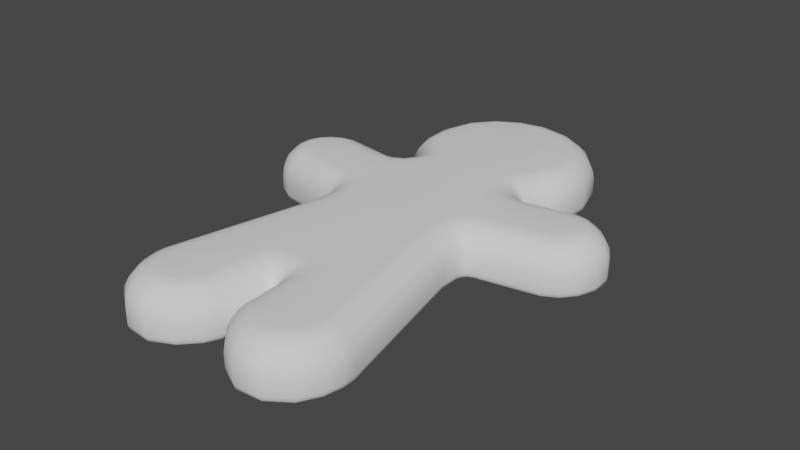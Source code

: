 # Source: ManCookie.blend  (saved by Blender 4.5.87; exported with 4.5.12 LTS)
import bpy
from mathutils import Matrix  # noqa: F401  (used for matrix-valued properties, if any)

bpy.ops.wm.read_factory_settings(use_empty=True)
scene = bpy.context.scene
scene.name = 'Scene'

# ---- world
world_world = bpy.data.worlds.new('World'); scene.world = world_world
world_world.use_nodes = True; world_world.node_tree.nodes.clear()
_N = world_world.node_tree.nodes; _L = world_world.node_tree.links
n0 = _N.new('ShaderNodeOutputWorld'); n0.name = 'World Output'; n0.location = (300, 300)
n1 = _N.new('ShaderNodeBackground'); n1.name = 'Background'; n1.location = (10, 300)
n1.inputs[0].default_value = (0.05088, 0.05088, 0.05088, 1.0)
_L.new(n1.outputs[0], n0.inputs[0])
n0.is_active_output = True
world_world.color = (0.05088, 0.05088, 0.05088)
world_world.use_sun_shadow = False
world_world.sun_shadow_jitter_overblur = 0.0

# ---- meshes
me_cookie = bpy.data.meshes.new('Cookie')
me_cookie.from_pydata([(-1.621e-08, 0.3003, 0.06267), (-1.621e-08, 0.3359, 0.02767), (-1.621e-08, 0.3113, 0.06096), (-1.621e-08, 0.3212, 0.05599), (-1.621e-08, 0.3291, 0.04825), (-1.621e-08, 0.3342, 0.03849), (0.02782, 0.2952, 0.06267), (0.04015, 0.3285, 0.02767), (0.03163, 0.3054, 0.06096), (0.03507, 0.3147, 0.05599), (0.03779, 0.3221, 0.04825), (0.03955, 0.3268, 0.03849), (0.05366, 0.2802, 0.06267), (0.07663, 0.3073, 0.02767), (0.06076, 0.2886, 0.06096), (0.06716, 0.2961, 0.05599), (0.07224, 0.3021, 0.04825), (0.0755, 0.306, 0.03849), (0.07233, 0.2576, 0.06267), (0.1039, 0.2744, 0.02767), (0.08208, 0.2628, 0.06096), (0.09089, 0.2675, 0.05599), (0.09787, 0.2712, 0.04825), (0.1024, 0.2735, 0.03849), (0.08116, 0.2274, 0.06267), (0.1164, 0.2315, 0.02767), (0.09205, 0.2287, 0.06096), (0.1019, 0.2298, 0.05599), (0.1097, 0.2307, 0.04825), (0.1147, 0.2313, 0.03849), (0.07971, 0.1999, 0.06267), (0.1144, 0.1927, 0.02767), (0.09043, 0.1977, 0.06096), (0.1001, 0.1957, 0.05599), (0.1078, 0.1941, 0.04825), (0.1127, 0.1931, 0.03849), (0.07432, 0.1854, 0.06267), (0.1052, 0.168, 0.02767), (0.08386, 0.18, 0.06096), (0.09246, 0.1752, 0.05599), (0.09928, 0.1713, 0.04825), (0.1037, 0.1688, 0.03849), (0.04634, 0.1503, 0.06267), (0.08616, 0.1441, 0.02767), (0.05865, 0.1484, 0.06096), (0.06974, 0.1467, 0.05599), (0.07855, 0.1453, 0.04825), (0.08421, 0.1444, 0.03849), (0.1693, 0.1044, 0.06267), (0.1691, 0.1398, 0.02767), (0.1693, 0.1154, 0.06096), (0.1692, 0.1252, 0.05599), (0.1691, 0.1331, 0.04825), (0.1691, 0.1381, 0.03849), (0.177, 0.1033, 0.06267), (0.1883, 0.137, 0.02767), (0.1805, 0.1137, 0.06096), (0.1836, 0.1231, 0.05599), (0.1861, 0.1305, 0.04825), (0.1877, 0.1353, 0.03849), (0.186, 0.09834, 0.06267), (0.2074, 0.1266, 0.02767), (0.1926, 0.1071, 0.06096), (0.1986, 0.1149, 0.05599), (0.2033, 0.1212, 0.04825), (0.2063, 0.1252, 0.03849), (0.1937, 0.09052, 0.06267), (0.223, 0.1107, 0.02767), (0.2028, 0.09675, 0.06096), (0.2109, 0.1024, 0.05599), (0.2174, 0.1068, 0.04825), (0.2216, 0.1097, 0.03849), (0.1968, 0.08385, 0.06267), (0.2319, 0.09136, 0.02767), (0.2076, 0.08617, 0.06096), (0.2174, 0.08826, 0.05599), (0.2252, 0.08992, 0.04825), (0.2301, 0.09099, 0.03849), (0.1967, 0.07673, 0.06267), (0.2317, 0.07, 0.02767), (0.2075, 0.07465, 0.06096), (0.2173, 0.07278, 0.05599), (0.225, 0.07129, 0.04825), (0.23, 0.07033, 0.03849), (0.1929, 0.06699, 0.06267), (0.2234, 0.04892, 0.02767), (0.2024, 0.0614, 0.06096), (0.2109, 0.05637, 0.05599), (0.2176, 0.05237, 0.04825), (0.222, 0.0498, 0.03849), (0.1864, 0.0592, 0.06267), (0.2089, 0.03153, 0.02767), (0.1933, 0.05065, 0.06096), (0.1996, 0.04293, 0.05599), (0.2046, 0.03681, 0.04825), (0.2078, 0.03288, 0.03849), (0.1781, 0.05475, 0.06267), (0.1897, 0.02125, 0.02767), (0.1817, 0.0444, 0.06096), (0.1849, 0.03506, 0.05599), (0.1875, 0.02765, 0.04825), (0.1891, 0.02289, 0.03849), (0.06574, -0.03699, 0.06267), (0.1006, -0.03277, 0.02767), (0.07652, -0.03569, 0.06096), (0.08626, -0.03451, 0.05599), (0.09398, -0.03358, 0.04825), (0.09894, -0.03298, 0.03849), (0.1078, -0.227, 0.06267), (0.1428, -0.2233, 0.02767), (0.1186, -0.2259, 0.06096), (0.1284, -0.2248, 0.05599), (0.1362, -0.224, 0.04825), (0.1411, -0.2235, 0.03849), (0.1078, -0.2343, 0.06267), (0.1428, -0.238, 0.02767), (0.1186, -0.2355, 0.06096), (0.1284, -0.2365, 0.05599), (0.1361, -0.2373, 0.04825), (0.1411, -0.2379, 0.03849), (0.1048, -0.2483, 0.06267), (0.1379, -0.2609, 0.02767), (0.115, -0.2522, 0.06096), (0.1243, -0.2557, 0.05599), (0.1316, -0.2585, 0.04825), (0.1363, -0.2603, 0.03849), (0.09765, -0.2609, 0.06267), (0.1242, -0.2851, 0.02767), (0.1058, -0.2684, 0.06096), (0.1132, -0.2751, 0.05599), (0.1191, -0.2805, 0.04825), (0.1229, -0.2839, 0.03849), (0.08518, -0.2696, 0.06267), (0.09738, -0.3038, 0.02767), (0.08895, -0.2802, 0.06096), (0.09235, -0.2897, 0.05599), (0.09505, -0.2973, 0.04825), (0.09679, -0.3021, 0.03849), (0.07144, -0.2707, 0.06267), (0.06449, -0.3063, 0.02767), (0.06929, -0.2817, 0.06096), (0.06735, -0.2916, 0.05599), (0.06581, -0.2995, 0.04825), (0.06483, -0.3046, 0.03849), (0.05812, -0.2641, 0.06267), (0.03696, -0.2926, 0.02767), (0.05158, -0.2729, 0.06096), (0.04568, -0.2809, 0.05599), (0.041, -0.2872, 0.04825), (0.03799, -0.2912, 0.03849), (0.04682, -0.2521, 0.06267), (0.01754, -0.2721, 0.02767), (0.03777, -0.2583, 0.06096), (0.02961, -0.2638, 0.05599), (0.02314, -0.2683, 0.04825), (0.01898, -0.2711, 0.03849), (0.04329, -0.2446, 0.06267), (0.009006, -0.254, 0.02767), (0.03269, -0.2475, 0.06096), (0.02314, -0.2501, 0.05599), (0.01555, -0.2522, 0.04825), (0.01068, -0.2535, 0.03849), (-1.621e-08, -0.1901, 0.02767), (-1.621e-08, -0.1523, 0.06267), (-1.621e-08, -0.1883, 0.03849), (-1.621e-08, -0.1829, 0.04825), (-1.621e-08, -0.1745, 0.05599), (-1.621e-08, -0.164, 0.06096), (0.1054, 0.09393, 0.06267), (0.104, 0.1292, 0.02767), (0.105, 0.1048, 0.06096), (0.1046, 0.1146, 0.05599), (0.1042, 0.1224, 0.04825), (0.104, 0.1274, 0.03849), (0.05727, 0.1216, 0.06267), (0.08845, 0.1381, 0.02767), (0.06691, 0.1267, 0.06096), (0.0756, 0.1313, 0.05599), (0.0825, 0.135, 0.04825), (0.08692, 0.1373, 0.03849), (0.08705, 0.09543, 0.06267), (0.09772, 0.1297, 0.02767), (0.09035, 0.106, 0.06096), (0.09332, 0.1156, 0.05599), (0.09568, 0.1231, 0.04825), (0.0972, 0.128, 0.03849), (0.06779, 0.1065, 0.06267), (0.09204, 0.1329, 0.02767), (0.07528, 0.1147, 0.06096), (0.08204, 0.1221, 0.05599), (0.08741, 0.1279, 0.04825), (0.09085, 0.1317, 0.03849), (0.06495, -0.00261, 0.06267), (0.1, -0.006191, 0.02767), (0.07579, -0.003717, 0.06096), (0.08557, -0.004715, 0.05599), (0.09334, -0.005507, 0.04825), (0.09832, -0.006016, 0.03849), (0.1008, 0.04108, 0.06267), (0.1112, 0.007379, 0.02767), (0.104, 0.03067, 0.06096), (0.1069, 0.02127, 0.05599), (0.1092, 0.01382, 0.04825), (0.1107, 0.009029, 0.03849), (0.06916, 0.0157, 0.06267), (0.1014, -0.0001425, 0.02767), (0.07914, 0.0108, 0.06096), (0.08813, 0.006388, 0.05599), (0.09527, 0.002883, 0.04825), (0.09985, 0.0006329, 0.03849), (0.08363, 0.03335, 0.06267), (0.1055, 0.004825, 0.02767), (0.09039, 0.02453, 0.06096), (0.09649, 0.01658, 0.05599), (0.1013, 0.01027, 0.04825), (0.1044, 0.006221, 0.03849), (-1.621e-08, 0.3359, 0.01), (-1.621e-08, 0.3257, -3.477e-11), (-1.621e-08, 0.3345, 0.005), (-1.621e-08, 0.3308, 0.00134), (0.04015, 0.3285, 0.01), (0.03663, 0.3189, -3.477e-11), (0.03968, 0.3272, 0.005), (0.03839, 0.3237, 0.00134), (0.07663, 0.3073, 0.01), (0.07007, 0.2996, -3.477e-11), (0.07575, 0.3063, 0.005), (0.07335, 0.3034, 0.00134), (0.1039, 0.2744, 0.01), (0.09488, 0.2696, -3.477e-11), (0.1027, 0.2737, 0.005), (0.09939, 0.272, 0.00134), (0.1164, 0.2315, 0.01), (0.1063, 0.2303, -3.477e-11), (0.1151, 0.2313, 0.005), (0.1114, 0.2309, 0.00134), (0.1144, 0.1927, 0.01), (0.1045, 0.1948, -3.477e-11), (0.1131, 0.193, 0.005), (0.1094, 0.1937, 0.00134), (0.1052, 0.168, 0.01), (0.09636, 0.173, -3.477e-11), (0.104, 0.1687, 0.005), (0.1008, 0.1705, 0.00134), (0.08616, 0.1441, 0.01), (0.07478, 0.1459, -3.477e-11), (0.08463, 0.1444, 0.005), (0.08047, 0.145, 0.00134), (0.1691, 0.1297, -3.477e-11), (0.1691, 0.1398, 0.01), (0.1691, 0.1348, 0.00134), (0.1691, 0.1385, 0.005), (0.1883, 0.137, 0.01), (0.1851, 0.1274, -3.477e-11), (0.1879, 0.1357, 0.005), (0.1867, 0.1322, 0.00134), (0.2074, 0.1266, 0.01), (0.2013, 0.1185, -3.477e-11), (0.2065, 0.1255, 0.005), (0.2043, 0.1225, 0.00134), (0.223, 0.1107, 0.01), (0.2146, 0.1049, -3.477e-11), (0.2219, 0.1099, 0.005), (0.2188, 0.1078, 0.00134), (0.2319, 0.09136, 0.01), (0.2218, 0.08921, -3.477e-11), (0.2305, 0.09107, 0.005), (0.2268, 0.09029, 0.00134), (0.2317, 0.07, 0.01), (0.2217, 0.07193, -3.477e-11), (0.2303, 0.07026, 0.005), (0.2267, 0.07096, 0.00134), (0.2234, 0.04892, 0.01), (0.2147, 0.05408, -3.477e-11), (0.2223, 0.04961, 0.005), (0.2191, 0.0515, 0.00134), (0.2089, 0.03153, 0.01), (0.2025, 0.03943, -3.477e-11), (0.208, 0.03259, 0.005), (0.2057, 0.03548, 0.00134), (0.1897, 0.02125, 0.01), (0.1864, 0.03082, -3.477e-11), (0.1892, 0.02253, 0.005), (0.188, 0.02604, 0.00134), (0.09067, -0.03398, -3.477e-11), (0.1006, -0.03277, 0.01), (0.09566, -0.03337, 0.00134), (0.09931, -0.03293, 0.005), (0.1428, -0.2233, 0.01), (0.1328, -0.2244, -3.477e-11), (0.1415, -0.2234, 0.005), (0.1378, -0.2238, 0.00134), (0.1428, -0.238, 0.01), (0.1328, -0.237, -3.477e-11), (0.1414, -0.2379, 0.005), (0.1378, -0.2375, 0.00134), (0.1379, -0.2609, 0.01), (0.1285, -0.2573, -3.477e-11), (0.1367, -0.2604, 0.005), (0.1332, -0.2591, 0.00134), (0.1242, -0.2851, 0.01), (0.1166, -0.2782, -3.477e-11), (0.1231, -0.2842, 0.005), (0.1204, -0.2817, 0.00134), (0.09738, -0.3038, 0.01), (0.0939, -0.2941, -3.477e-11), (0.09692, -0.3025, 0.005), (0.09564, -0.2989, 0.00134), (0.06449, -0.3063, 0.01), (0.06647, -0.2961, -3.477e-11), (0.06475, -0.305, 0.005), (0.06548, -0.3012, 0.00134), (0.03696, -0.2926, 0.01), (0.043, -0.2845, -3.477e-11), (0.03777, -0.2915, 0.005), (0.03998, -0.2886, 0.00134), (0.01754, -0.2721, 0.01), (0.02591, -0.2664, -3.477e-11), (0.01867, -0.2713, 0.005), (0.02173, -0.2692, 0.00134), (0.009006, -0.254, 0.01), (0.0188, -0.2513, -3.477e-11), (0.01032, -0.2536, 0.005), (0.0139, -0.2527, 0.00134), (-1.621e-08, -0.1793, -3.477e-11), (-1.621e-08, -0.1901, 0.01), (-1.621e-08, -0.1847, 0.00134), (-1.621e-08, -0.1887, 0.005), (0.07954, 0.1334, -3.477e-11), (0.08845, 0.1381, 0.01), (0.084, 0.1357, 0.00134), (0.08726, 0.1375, 0.005), (0.104, 0.1292, 0.01), (0.1044, 0.1191, -3.477e-11), (0.104, 0.1278, 0.005), (0.1042, 0.1241, 0.00134), (0.09204, 0.1329, 0.01), (0.08511, 0.1254, -3.477e-11), (0.09111, 0.1319, 0.005), (0.08857, 0.1292, 0.00134), (0.09772, 0.1297, 0.01), (0.09467, 0.1199, -3.477e-11), (0.09731, 0.1284, 0.005), (0.09619, 0.1248, 0.00134), (0.1082, 0.01701, -3.477e-11), (0.1112, 0.007379, 0.01), (0.1097, 0.01219, 0.00134), (0.1108, 0.008669, 0.005), (0.1, -0.006191, 0.01), (0.09001, -0.005168, -3.477e-11), (0.0987, -0.006054, 0.005), (0.09503, -0.00568, 0.00134), (0.1055, 0.004825, 0.01), (0.09925, 0.01297, -3.477e-11), (0.1047, 0.005916, 0.005), (0.1024, 0.0089, 0.00134), (0.1014, -0.0001425, 0.01), (0.09221, 0.004384, -3.477e-11), (0.1002, 0.0004639, 0.005), (0.09682, 0.002121, 0.00134), (0.02186, -0.1556, 0.06267), (0.04311, -0.1848, 0.06267), (0.03536, -0.1676, 0.06267), (0.0008728, -0.1905, 0.02771), (0.003413, -0.1939, 0.02771), (0.002574, -0.1919, 0.02769), (0.01528, -0.1663, 0.06097), (0.03084, -0.1877, 0.06097), (0.02521, -0.1751, 0.06097), (0.009424, -0.176, 0.05605), (0.01983, -0.1902, 0.05605), (0.01609, -0.1818, 0.05602), (0.004816, -0.1837, 0.04836), (0.01108, -0.1922, 0.04833), (0.008854, -0.1872, 0.04831), (0.001867, -0.1887, 0.03859), (0.005405, -0.1934, 0.03858), (0.004187, -0.1907, 0.03855), (0.003429, -0.1939, 0.00995), (0.0008784, -0.1905, 0.00995), (0.00258, -0.1919, 0.00997), (0.01476, -0.192, -3.477e-11), (0.007491, -0.1811, 8.965e-10), (0.01187, -0.185, 3.727e-10), (0.001812, -0.1891, 0.004928), (0.005017, -0.1938, 0.004886), (0.003876, -0.191, 0.004945), (0.004183, -0.1857, 0.001311), (0.009148, -0.1931, 0.001311), (0.007261, -0.1884, 0.001323), (-0.02782, 0.2952, 0.06267), (-0.04015, 0.3285, 0.02767), (-0.03163, 0.3054, 0.06096), (-0.03507, 0.3147, 0.05599), (-0.03779, 0.3221, 0.04825), (-0.03955, 0.3268, 0.03849), (-0.05366, 0.2802, 0.06267), (-0.07663, 0.3073, 0.02767), (-0.06076, 0.2886, 0.06096), (-0.06716, 0.2961, 0.05599), (-0.07224, 0.3021, 0.04825), (-0.0755, 0.306, 0.03849), (-0.07233, 0.2576, 0.06267), (-0.1039, 0.2744, 0.02767), (-0.08208, 0.2628, 0.06096), (-0.09089, 0.2675, 0.05599), (-0.09787, 0.2712, 0.04825), (-0.1024, 0.2735, 0.03849), (-0.08116, 0.2274, 0.06267), (-0.1164, 0.2315, 0.02767), (-0.09205, 0.2287, 0.06096), (-0.1019, 0.2298, 0.05599), (-0.1097, 0.2307, 0.04825), (-0.1147, 0.2313, 0.03849), (-0.07971, 0.1999, 0.06267), (-0.1144, 0.1927, 0.02767), (-0.09043, 0.1977, 0.06096), (-0.1001, 0.1957, 0.05599), (-0.1078, 0.1941, 0.04825), (-0.1127, 0.1931, 0.03849), (-0.07432, 0.1854, 0.06267), (-0.1052, 0.168, 0.02767), (-0.08386, 0.18, 0.06096), (-0.09246, 0.1752, 0.05599), (-0.09928, 0.1713, 0.04825), (-0.1037, 0.1688, 0.03849), (-0.04634, 0.1503, 0.06267), (-0.08616, 0.1441, 0.02767), (-0.05865, 0.1484, 0.06096), (-0.06974, 0.1467, 0.05599), (-0.07855, 0.1453, 0.04825), (-0.08421, 0.1444, 0.03849), (-0.1693, 0.1044, 0.06267), (-0.1691, 0.1398, 0.02767), (-0.1693, 0.1154, 0.06096), (-0.1692, 0.1252, 0.05599), (-0.1691, 0.1331, 0.04825), (-0.1691, 0.1381, 0.03849), (-0.177, 0.1033, 0.06267), (-0.1883, 0.137, 0.02767), (-0.1805, 0.1137, 0.06096), (-0.1836, 0.1231, 0.05599), (-0.1861, 0.1305, 0.04825), (-0.1877, 0.1353, 0.03849), (-0.186, 0.09834, 0.06267), (-0.2074, 0.1266, 0.02767), (-0.1926, 0.1071, 0.06096), (-0.1986, 0.1149, 0.05599), (-0.2033, 0.1212, 0.04825), (-0.2063, 0.1252, 0.03849), (-0.1937, 0.09052, 0.06267), (-0.223, 0.1107, 0.02767), (-0.2028, 0.09675, 0.06096), (-0.2109, 0.1024, 0.05599), (-0.2174, 0.1068, 0.04825), (-0.2216, 0.1097, 0.03849), (-0.1968, 0.08385, 0.06267), (-0.2319, 0.09136, 0.02767), (-0.2076, 0.08617, 0.06096), (-0.2174, 0.08826, 0.05599), (-0.2252, 0.08992, 0.04825), (-0.2301, 0.09099, 0.03849), (-0.1967, 0.07673, 0.06267), (-0.2317, 0.07, 0.02767), (-0.2075, 0.07465, 0.06096), (-0.2173, 0.07278, 0.05599), (-0.225, 0.07129, 0.04825), (-0.23, 0.07033, 0.03849), (-0.1929, 0.06699, 0.06267), (-0.2234, 0.04892, 0.02767), (-0.2024, 0.0614, 0.06096), (-0.2109, 0.05637, 0.05599), (-0.2176, 0.05237, 0.04825), (-0.222, 0.0498, 0.03849), (-0.1864, 0.0592, 0.06267), (-0.2089, 0.03153, 0.02767), (-0.1933, 0.05065, 0.06096), (-0.1996, 0.04293, 0.05599), (-0.2046, 0.03681, 0.04825), (-0.2078, 0.03288, 0.03849), (-0.1781, 0.05475, 0.06267), (-0.1897, 0.02125, 0.02767), (-0.1817, 0.0444, 0.06096), (-0.1849, 0.03506, 0.05599), (-0.1875, 0.02765, 0.04825), (-0.1891, 0.02289, 0.03849), (-0.06574, -0.03699, 0.06267), (-0.1006, -0.03277, 0.02767), (-0.07652, -0.03569, 0.06096), (-0.08626, -0.03451, 0.05599), (-0.09398, -0.03358, 0.04825), (-0.09894, -0.03298, 0.03849), (-0.1078, -0.227, 0.06267), (-0.1428, -0.2233, 0.02767), (-0.1186, -0.2259, 0.06096), (-0.1284, -0.2248, 0.05599), (-0.1362, -0.224, 0.04825), (-0.1411, -0.2235, 0.03849), (-0.1078, -0.2343, 0.06267), (-0.1428, -0.238, 0.02767), (-0.1186, -0.2355, 0.06096), (-0.1284, -0.2365, 0.05599), (-0.1361, -0.2373, 0.04825), (-0.1411, -0.2379, 0.03849), (-0.1048, -0.2483, 0.06267), (-0.1379, -0.2609, 0.02767), (-0.115, -0.2522, 0.06096), (-0.1243, -0.2557, 0.05599), (-0.1316, -0.2585, 0.04825), (-0.1363, -0.2603, 0.03849), (-0.09765, -0.2609, 0.06267), (-0.1242, -0.2851, 0.02767), (-0.1058, -0.2684, 0.06096), (-0.1132, -0.2751, 0.05599), (-0.1191, -0.2805, 0.04825), (-0.1229, -0.2839, 0.03849), (-0.08518, -0.2696, 0.06267), (-0.09738, -0.3038, 0.02767), (-0.08895, -0.2802, 0.06096), (-0.09235, -0.2897, 0.05599), (-0.09505, -0.2973, 0.04825), (-0.09679, -0.3021, 0.03849), (-0.07144, -0.2707, 0.06267), (-0.06449, -0.3063, 0.02767), (-0.06929, -0.2817, 0.06096), (-0.06735, -0.2916, 0.05599), (-0.06581, -0.2995, 0.04825), (-0.06483, -0.3046, 0.03849), (-0.05812, -0.2641, 0.06267), (-0.03696, -0.2926, 0.02767), (-0.05158, -0.2729, 0.06096), (-0.04568, -0.2809, 0.05599), (-0.041, -0.2872, 0.04825), (-0.03799, -0.2912, 0.03849), (-0.04682, -0.2521, 0.06267), (-0.01754, -0.2721, 0.02767), (-0.03777, -0.2583, 0.06096), (-0.02961, -0.2638, 0.05599), (-0.02314, -0.2683, 0.04825), (-0.01898, -0.2711, 0.03849), (-0.04329, -0.2446, 0.06267), (-0.009006, -0.254, 0.02767), (-0.03269, -0.2475, 0.06096), (-0.02314, -0.2501, 0.05599), (-0.01555, -0.2522, 0.04825), (-0.01068, -0.2535, 0.03849), (-0.1054, 0.09393, 0.06267), (-0.104, 0.1292, 0.02767), (-0.105, 0.1048, 0.06096), (-0.1046, 0.1146, 0.05599), (-0.1042, 0.1224, 0.04825), (-0.104, 0.1274, 0.03849), (-0.05727, 0.1216, 0.06267), (-0.08845, 0.1381, 0.02767), (-0.06691, 0.1267, 0.06096), (-0.0756, 0.1313, 0.05599), (-0.0825, 0.135, 0.04825), (-0.08692, 0.1373, 0.03849), (-0.08705, 0.09543, 0.06267), (-0.09772, 0.1297, 0.02767), (-0.09035, 0.106, 0.06096), (-0.09332, 0.1156, 0.05599), (-0.09568, 0.1231, 0.04825), (-0.0972, 0.128, 0.03849), (-0.06779, 0.1065, 0.06267), (-0.09204, 0.1329, 0.02767), (-0.07528, 0.1147, 0.06096), (-0.08204, 0.1221, 0.05599), (-0.08741, 0.1279, 0.04825), (-0.09085, 0.1317, 0.03849), (-0.06495, -0.00261, 0.06267), (-0.1, -0.006191, 0.02767), (-0.07579, -0.003717, 0.06096), (-0.08557, -0.004715, 0.05599), (-0.09334, -0.005507, 0.04825), (-0.09832, -0.006016, 0.03849), (-0.1008, 0.04108, 0.06267), (-0.1112, 0.007379, 0.02767), (-0.104, 0.03067, 0.06096), (-0.1069, 0.02127, 0.05599), (-0.1092, 0.01382, 0.04825), (-0.1107, 0.009029, 0.03849), (-0.06916, 0.0157, 0.06267), (-0.1014, -0.0001425, 0.02767), (-0.07914, 0.0108, 0.06096), (-0.08813, 0.006388, 0.05599), (-0.09527, 0.002883, 0.04825), (-0.09985, 0.0006329, 0.03849), (-0.08363, 0.03335, 0.06267), (-0.1055, 0.004825, 0.02767), (-0.09039, 0.02453, 0.06096), (-0.09649, 0.01658, 0.05599), (-0.1013, 0.01027, 0.04825), (-0.1044, 0.006221, 0.03849), (-0.04015, 0.3285, 0.01), (-0.03663, 0.3189, -3.477e-11), (-0.03968, 0.3272, 0.005), (-0.03839, 0.3237, 0.00134), (-0.07663, 0.3073, 0.01), (-0.07007, 0.2996, -3.477e-11), (-0.07575, 0.3063, 0.005), (-0.07335, 0.3034, 0.00134), (-0.1039, 0.2744, 0.01), (-0.09488, 0.2696, -3.477e-11), (-0.1027, 0.2737, 0.005), (-0.09939, 0.272, 0.00134), (-0.1164, 0.2315, 0.01), (-0.1063, 0.2303, -3.477e-11), (-0.1151, 0.2313, 0.005), (-0.1114, 0.2309, 0.00134), (-0.1144, 0.1927, 0.01), (-0.1045, 0.1948, -3.477e-11), (-0.1131, 0.193, 0.005), (-0.1094, 0.1937, 0.00134), (-0.1052, 0.168, 0.01), (-0.09636, 0.173, -3.477e-11), (-0.104, 0.1687, 0.005), (-0.1008, 0.1705, 0.00134), (-0.08616, 0.1441, 0.01), (-0.07478, 0.1459, -3.477e-11), (-0.08463, 0.1444, 0.005), (-0.08047, 0.145, 0.00134), (-0.1692, 0.1297, -3.477e-11), (-0.1691, 0.1398, 0.01), (-0.1691, 0.1348, 0.00134), (-0.1691, 0.1385, 0.005), (-0.1883, 0.137, 0.01), (-0.1851, 0.1274, -3.477e-11), (-0.1879, 0.1357, 0.005), (-0.1867, 0.1322, 0.00134), (-0.2074, 0.1266, 0.01), (-0.2013, 0.1185, -3.477e-11), (-0.2065, 0.1255, 0.005), (-0.2043, 0.1225, 0.00134), (-0.223, 0.1107, 0.01), (-0.2146, 0.1049, -3.477e-11), (-0.2219, 0.1099, 0.005), (-0.2188, 0.1078, 0.00134), (-0.2319, 0.09136, 0.01), (-0.2218, 0.08921, -3.477e-11), (-0.2305, 0.09107, 0.005), (-0.2268, 0.09029, 0.00134), (-0.2317, 0.07, 0.01), (-0.2217, 0.07193, -3.477e-11), (-0.2303, 0.07026, 0.005), (-0.2267, 0.07096, 0.00134), (-0.2234, 0.04892, 0.01), (-0.2147, 0.05408, -3.477e-11), (-0.2223, 0.04961, 0.005), (-0.2191, 0.0515, 0.00134), (-0.2089, 0.03153, 0.01), (-0.2025, 0.03943, -3.477e-11), (-0.208, 0.03259, 0.005), (-0.2057, 0.03548, 0.00134), (-0.1897, 0.02125, 0.01), (-0.1864, 0.03082, -3.477e-11), (-0.1892, 0.02253, 0.005), (-0.188, 0.02604, 0.00134), (-0.09067, -0.03398, -3.477e-11), (-0.1006, -0.03277, 0.01), (-0.09566, -0.03337, 0.00134), (-0.09931, -0.03293, 0.005), (-0.1428, -0.2233, 0.01), (-0.1328, -0.2244, -3.477e-11), (-0.1415, -0.2234, 0.005), (-0.1378, -0.2238, 0.00134), (-0.1428, -0.238, 0.01), (-0.1328, -0.237, -3.477e-11), (-0.1414, -0.2379, 0.005), (-0.1378, -0.2375, 0.00134), (-0.1379, -0.2609, 0.01), (-0.1285, -0.2573, -3.477e-11), (-0.1367, -0.2604, 0.005), (-0.1332, -0.2591, 0.00134), (-0.1242, -0.2851, 0.01), (-0.1166, -0.2782, -3.477e-11), (-0.1231, -0.2842, 0.005), (-0.1204, -0.2817, 0.00134), (-0.09738, -0.3038, 0.01), (-0.0939, -0.2941, -3.477e-11), (-0.09692, -0.3025, 0.005), (-0.09564, -0.2989, 0.00134), (-0.06449, -0.3063, 0.01), (-0.06647, -0.2961, -3.477e-11), (-0.06475, -0.305, 0.005), (-0.06548, -0.3012, 0.00134), (-0.03696, -0.2926, 0.01), (-0.043, -0.2845, -3.477e-11), (-0.03777, -0.2915, 0.005), (-0.03998, -0.2886, 0.00134), (-0.01754, -0.2721, 0.01), (-0.02591, -0.2664, -3.477e-11), (-0.01867, -0.2713, 0.005), (-0.02173, -0.2692, 0.00134), (-0.009006, -0.254, 0.01), (-0.0188, -0.2513, -3.477e-11), (-0.01032, -0.2536, 0.005), (-0.0139, -0.2527, 0.00134), (-0.07954, 0.1334, -3.477e-11), (-0.08845, 0.1381, 0.01), (-0.084, 0.1357, 0.00134), (-0.08726, 0.1375, 0.005), (-0.104, 0.1292, 0.01), (-0.1044, 0.1191, -3.477e-11), (-0.104, 0.1278, 0.005), (-0.1042, 0.1241, 0.00134), (-0.09204, 0.1329, 0.01), (-0.08511, 0.1254, -3.477e-11), (-0.09111, 0.1319, 0.005), (-0.08857, 0.1292, 0.00134), (-0.09772, 0.1297, 0.01), (-0.09467, 0.1199, -3.477e-11), (-0.09731, 0.1284, 0.005), (-0.09619, 0.1248, 0.00134), (-0.1082, 0.01701, -3.477e-11), (-0.1112, 0.007379, 0.01), (-0.1097, 0.01219, 0.00134), (-0.1108, 0.008669, 0.005), (-0.1, -0.006191, 0.01), (-0.09001, -0.005168, -3.477e-11), (-0.0987, -0.006054, 0.005), (-0.09503, -0.00568, 0.00134), (-0.1055, 0.004825, 0.01), (-0.09925, 0.01297, -3.477e-11), (-0.1047, 0.005916, 0.005), (-0.1024, 0.0089, 0.00134), (-0.1014, -0.0001425, 0.01), (-0.09221, 0.004384, -3.477e-11), (-0.1002, 0.0004639, 0.005), (-0.09682, 0.002121, 0.00134), (-0.02186, -0.1556, 0.06267), (-0.04311, -0.1848, 0.06267), (-0.03536, -0.1676, 0.06267), (-0.0008728, -0.1905, 0.02771), (-0.003413, -0.1939, 0.02771), (-0.002574, -0.1919, 0.02769), (-0.01528, -0.1663, 0.06097), (-0.03084, -0.1877, 0.06097), (-0.02521, -0.1751, 0.06097), (-0.009424, -0.176, 0.05605), (-0.01983, -0.1902, 0.05605), (-0.01609, -0.1818, 0.05602), (-0.004816, -0.1837, 0.04836), (-0.01108, -0.1922, 0.04833), (-0.008854, -0.1872, 0.04831), (-0.001867, -0.1887, 0.03859), (-0.005405, -0.1934, 0.03858), (-0.004187, -0.1907, 0.03855), (-0.003429, -0.1939, 0.00995), (-0.0008785, -0.1905, 0.00995), (-0.00258, -0.1919, 0.00997), (-0.01476, -0.192, -3.477e-11), (-0.007491, -0.1811, 8.965e-10), (-0.01187, -0.185, 3.727e-10), (-0.001812, -0.1891, 0.004928), (-0.005017, -0.1938, 0.004886), (-0.003876, -0.191, 0.004945), (-0.004183, -0.1857, 0.001311), (-0.009148, -0.1931, 0.001311), (-0.007261, -0.1884, 0.001323), (-1.621e-08, 0.1503, 0.06267), (-1.621e-08, 0.0157, 0.06267), (-1.621e-08, -0.03398, -3.477e-11)], [], [(0, 6, 8, 2), (2, 8, 9, 3), (3, 9, 10, 4), (4, 10, 11, 5), (5, 11, 7, 1), (6, 12, 14, 8), (8, 14, 15, 9), (9, 15, 16, 10), (10, 16, 17, 11), (11, 17, 13, 7), (12, 18, 20, 14), (14, 20, 21, 15), (15, 21, 22, 16), (16, 22, 23, 17), (17, 23, 19, 13), (18, 24, 26, 20), (20, 26, 27, 21), (21, 27, 28, 22), (22, 28, 29, 23), (23, 29, 25, 19), (24, 30, 32, 26), (26, 32, 33, 27), (27, 33, 34, 28), (28, 34, 35, 29), (29, 35, 31, 25), (30, 36, 38, 32), (32, 38, 39, 33), (33, 39, 40, 34), (34, 40, 41, 35), (35, 41, 37, 31), (36, 42, 44, 38), (38, 44, 45, 39), (39, 45, 46, 40), (40, 46, 47, 41), (41, 47, 43, 37), (48, 54, 56, 50), (50, 56, 57, 51), (51, 57, 58, 52), (52, 58, 59, 53), (53, 59, 55, 49), (54, 60, 62, 56), (56, 62, 63, 57), (57, 63, 64, 58), (58, 64, 65, 59), (59, 65, 61, 55), (60, 66, 68, 62), (62, 68, 69, 63), (63, 69, 70, 64), (64, 70, 71, 65), (65, 71, 67, 61), (66, 72, 74, 68), (68, 74, 75, 69), (69, 75, 76, 70), (70, 76, 77, 71), (71, 77, 73, 67), (72, 78, 80, 74), (74, 80, 81, 75), (75, 81, 82, 76), (76, 82, 83, 77), (77, 83, 79, 73), (78, 84, 86, 80), (80, 86, 87, 81), (81, 87, 88, 82), (82, 88, 89, 83), (83, 89, 85, 79), (84, 90, 92, 86), (86, 92, 93, 87), (87, 93, 94, 88), (88, 94, 95, 89), (89, 95, 91, 85), (90, 96, 98, 92), (92, 98, 99, 93), (93, 99, 100, 94), (94, 100, 101, 95), (95, 101, 97, 91), (102, 108, 110, 104), (104, 110, 111, 105), (105, 111, 112, 106), (106, 112, 113, 107), (107, 113, 109, 103), (108, 114, 116, 110), (110, 116, 117, 111), (111, 117, 118, 112), (112, 118, 119, 113), (113, 119, 115, 109), (114, 120, 122, 116), (116, 122, 123, 117), (117, 123, 124, 118), (118, 124, 125, 119), (119, 125, 121, 115), (120, 126, 128, 122), (122, 128, 129, 123), (123, 129, 130, 124), (124, 130, 131, 125), (125, 131, 127, 121), (126, 132, 134, 128), (128, 134, 135, 129), (129, 135, 136, 130), (130, 136, 137, 131), (131, 137, 133, 127), (132, 138, 140, 134), (134, 140, 141, 135), (135, 141, 142, 136), (136, 142, 143, 137), (137, 143, 139, 133), (138, 144, 146, 140), (140, 146, 147, 141), (141, 147, 148, 142), (142, 148, 149, 143), (143, 149, 145, 139), (144, 150, 152, 146), (146, 152, 153, 147), (147, 153, 154, 148), (148, 154, 155, 149), (149, 155, 151, 145), (150, 156, 158, 152), (152, 158, 159, 153), (153, 159, 160, 154), (154, 160, 161, 155), (155, 161, 157, 151), (198, 210, 212, 200), (200, 212, 213, 201), (201, 213, 214, 202), (202, 214, 215, 203), (203, 215, 211, 199), (210, 204, 206, 212), (212, 206, 207, 213), (213, 207, 208, 214), (214, 208, 209, 215), (215, 209, 205, 211), (204, 192, 194, 206), (206, 194, 195, 207), (207, 195, 196, 208), (208, 196, 197, 209), (209, 197, 193, 205), (174, 186, 188, 176), (176, 188, 189, 177), (177, 189, 190, 178), (178, 190, 191, 179), (179, 191, 187, 175), (186, 180, 182, 188), (188, 182, 183, 189), (189, 183, 184, 190), (190, 184, 185, 191), (191, 185, 181, 187), (180, 168, 170, 182), (182, 170, 171, 183), (183, 171, 172, 184), (184, 172, 173, 185), (185, 173, 169, 181), (168, 48, 50, 170), (170, 50, 51, 171), (171, 51, 52, 172), (172, 52, 53, 173), (173, 53, 49, 169), (42, 174, 176, 44), (44, 176, 177, 45), (45, 177, 178, 46), (46, 178, 179, 47), (47, 179, 175, 43), (192, 102, 104, 194), (194, 104, 105, 195), (195, 105, 106, 196), (196, 106, 107, 197), (197, 107, 103, 193), (96, 198, 200, 98), (98, 200, 201, 99), (99, 201, 202, 100), (100, 202, 203, 101), (101, 203, 199, 97), (216, 220, 222, 218), (218, 222, 223, 219), (219, 223, 221, 217), (220, 224, 226, 222), (222, 226, 227, 223), (223, 227, 225, 221), (224, 228, 230, 226), (226, 230, 231, 227), (227, 231, 229, 225), (228, 232, 234, 230), (230, 234, 235, 231), (231, 235, 233, 229), (232, 236, 238, 234), (234, 238, 239, 235), (235, 239, 237, 233), (236, 240, 242, 238), (238, 242, 243, 239), (239, 243, 241, 237), (240, 244, 246, 242), (242, 246, 247, 243), (243, 247, 245, 241), (249, 252, 254, 251), (251, 254, 255, 250), (250, 255, 253, 248), (252, 256, 258, 254), (254, 258, 259, 255), (255, 259, 257, 253), (256, 260, 262, 258), (258, 262, 263, 259), (259, 263, 261, 257), (260, 264, 266, 262), (262, 266, 267, 263), (263, 267, 265, 261), (264, 268, 270, 266), (266, 270, 271, 267), (267, 271, 269, 265), (268, 272, 274, 270), (270, 274, 275, 271), (271, 275, 273, 269), (272, 276, 278, 274), (274, 278, 279, 275), (275, 279, 277, 273), (276, 280, 282, 278), (278, 282, 283, 279), (279, 283, 281, 277), (285, 288, 290, 287), (287, 290, 291, 286), (286, 291, 289, 284), (288, 292, 294, 290), (290, 294, 295, 291), (291, 295, 293, 289), (292, 296, 298, 294), (294, 298, 299, 295), (295, 299, 297, 293), (296, 300, 302, 298), (298, 302, 303, 299), (299, 303, 301, 297), (300, 304, 306, 302), (302, 306, 307, 303), (303, 307, 305, 301), (304, 308, 310, 306), (306, 310, 311, 307), (307, 311, 309, 305), (308, 312, 314, 310), (310, 314, 315, 311), (311, 315, 313, 309), (312, 316, 318, 314), (314, 318, 319, 315), (315, 319, 317, 313), (316, 320, 322, 318), (318, 322, 323, 319), (319, 323, 321, 317), (353, 344, 346, 355), (355, 346, 347, 354), (354, 347, 345, 352), (357, 353, 355, 359), (359, 355, 354, 358), (358, 354, 352, 356), (349, 357, 359, 351), (351, 359, 358, 350), (350, 358, 356, 348), (337, 328, 330, 339), (339, 330, 331, 338), (338, 331, 329, 336), (341, 337, 339, 343), (343, 339, 338, 342), (342, 338, 336, 340), (333, 341, 343, 335), (335, 343, 342, 334), (334, 342, 340, 332), (244, 329, 331, 246), (246, 331, 330, 247), (247, 330, 328, 245), (332, 249, 251, 334), (334, 251, 250, 335), (335, 250, 248, 333), (280, 345, 347, 282), (282, 347, 346, 283), (283, 346, 344, 281), (348, 285, 287, 350), (350, 287, 286, 351), (351, 286, 284, 349), (216, 1, 7, 220), (220, 7, 13, 224), (224, 13, 19, 228), (228, 19, 25, 232), (232, 25, 31, 236), (236, 31, 37, 240), (240, 37, 43, 244), (244, 43, 175, 329), (249, 49, 55, 252), (332, 169, 49, 249), (252, 55, 61, 256), (256, 61, 67, 260), (260, 67, 73, 264), (264, 73, 79, 268), (268, 79, 85, 272), (272, 85, 91, 276), (276, 91, 97, 280), (280, 97, 199, 345), (285, 103, 109, 288), (348, 193, 103, 285), (288, 109, 115, 292), (292, 115, 121, 296), (296, 121, 127, 300), (300, 127, 133, 304), (304, 133, 139, 308), (308, 139, 145, 312), (312, 145, 151, 316), (316, 151, 157, 320), (329, 175, 187, 336), (340, 181, 169, 332), (336, 187, 181, 340), (345, 199, 211, 352), (356, 205, 193, 348), (352, 211, 205, 356), (360, 366, 368, 362), (362, 368, 367, 361), (366, 369, 371, 368), (368, 371, 370, 367), (369, 372, 374, 371), (371, 374, 373, 370), (372, 375, 377, 374), (374, 377, 376, 373), (375, 363, 365, 377), (377, 365, 364, 376), (379, 384, 386, 380), (380, 386, 385, 378), (384, 387, 389, 386), (386, 389, 388, 385), (387, 382, 383, 389), (389, 383, 381, 388), (363, 379, 380, 365), (365, 380, 378, 364), (156, 361, 367, 158), (360, 163, 167, 366), (375, 164, 162, 363), (161, 376, 364, 157), (379, 363, 162, 325), (320, 157, 364, 378), (158, 367, 370, 159), (366, 167, 166, 369), (159, 370, 373, 160), (369, 166, 165, 372), (160, 373, 376, 161), (372, 165, 164, 375), (320, 378, 385, 322), (379, 325, 327, 384), (387, 326, 324, 382), (323, 388, 381, 321), (322, 385, 388, 323), (384, 327, 326, 387), (0, 2, 392, 390), (2, 3, 393, 392), (3, 4, 394, 393), (4, 5, 395, 394), (5, 1, 391, 395), (390, 392, 398, 396), (392, 393, 399, 398), (393, 394, 400, 399), (394, 395, 401, 400), (395, 391, 397, 401), (396, 398, 404, 402), (398, 399, 405, 404), (399, 400, 406, 405), (400, 401, 407, 406), (401, 397, 403, 407), (402, 404, 410, 408), (404, 405, 411, 410), (405, 406, 412, 411), (406, 407, 413, 412), (407, 403, 409, 413), (408, 410, 416, 414), (410, 411, 417, 416), (411, 412, 418, 417), (412, 413, 419, 418), (413, 409, 415, 419), (414, 416, 422, 420), (416, 417, 423, 422), (417, 418, 424, 423), (418, 419, 425, 424), (419, 415, 421, 425), (420, 422, 428, 426), (422, 423, 429, 428), (423, 424, 430, 429), (424, 425, 431, 430), (425, 421, 427, 431), (432, 434, 440, 438), (434, 435, 441, 440), (435, 436, 442, 441), (436, 437, 443, 442), (437, 433, 439, 443), (438, 440, 446, 444), (440, 441, 447, 446), (441, 442, 448, 447), (442, 443, 449, 448), (443, 439, 445, 449), (444, 446, 452, 450), (446, 447, 453, 452), (447, 448, 454, 453), (448, 449, 455, 454), (449, 445, 451, 455), (450, 452, 458, 456), (452, 453, 459, 458), (453, 454, 460, 459), (454, 455, 461, 460), (455, 451, 457, 461), (456, 458, 464, 462), (458, 459, 465, 464), (459, 460, 466, 465), (460, 461, 467, 466), (461, 457, 463, 467), (462, 464, 470, 468), (464, 465, 471, 470), (465, 466, 472, 471), (466, 467, 473, 472), (467, 463, 469, 473), (468, 470, 476, 474), (470, 471, 477, 476), (471, 472, 478, 477), (472, 473, 479, 478), (473, 469, 475, 479), (474, 476, 482, 480), (476, 477, 483, 482), (477, 478, 484, 483), (478, 479, 485, 484), (479, 475, 481, 485), (486, 488, 494, 492), (488, 489, 495, 494), (489, 490, 496, 495), (490, 491, 497, 496), (491, 487, 493, 497), (492, 494, 500, 498), (494, 495, 501, 500), (495, 496, 502, 501), (496, 497, 503, 502), (497, 493, 499, 503), (498, 500, 506, 504), (500, 501, 507, 506), (501, 502, 508, 507), (502, 503, 509, 508), (503, 499, 505, 509), (504, 506, 512, 510), (506, 507, 513, 512), (507, 508, 514, 513), (508, 509, 515, 514), (509, 505, 511, 515), (510, 512, 518, 516), (512, 513, 519, 518), (513, 514, 520, 519), (514, 515, 521, 520), (515, 511, 517, 521), (516, 518, 524, 522), (518, 519, 525, 524), (519, 520, 526, 525), (520, 521, 527, 526), (521, 517, 523, 527), (522, 524, 530, 528), (524, 525, 531, 530), (525, 526, 532, 531), (526, 527, 533, 532), (527, 523, 529, 533), (528, 530, 536, 534), (530, 531, 537, 536), (531, 532, 538, 537), (532, 533, 539, 538), (533, 529, 535, 539), (534, 536, 542, 540), (536, 537, 543, 542), (537, 538, 544, 543), (538, 539, 545, 544), (539, 535, 541, 545), (576, 578, 590, 588), (578, 579, 591, 590), (579, 580, 592, 591), (580, 581, 593, 592), (581, 577, 589, 593), (588, 590, 584, 582), (590, 591, 585, 584), (591, 592, 586, 585), (592, 593, 587, 586), (593, 589, 583, 587), (582, 584, 572, 570), (584, 585, 573, 572), (585, 586, 574, 573), (586, 587, 575, 574), (587, 583, 571, 575), (552, 554, 566, 564), (554, 555, 567, 566), (555, 556, 568, 567), (556, 557, 569, 568), (557, 553, 565, 569), (564, 566, 560, 558), (566, 567, 561, 560), (567, 568, 562, 561), (568, 569, 563, 562), (569, 565, 559, 563), (558, 560, 548, 546), (560, 561, 549, 548), (561, 562, 550, 549), (562, 563, 551, 550), (563, 559, 547, 551), (546, 548, 434, 432), (548, 549, 435, 434), (549, 550, 436, 435), (550, 551, 437, 436), (551, 547, 433, 437), (426, 428, 554, 552), (428, 429, 555, 554), (429, 430, 556, 555), (430, 431, 557, 556), (431, 427, 553, 557), (570, 572, 488, 486), (572, 573, 489, 488), (573, 574, 490, 489), (574, 575, 491, 490), (575, 571, 487, 491), (480, 482, 578, 576), (482, 483, 579, 578), (483, 484, 580, 579), (484, 485, 581, 580), (485, 481, 577, 581), (216, 218, 596, 594), (218, 219, 597, 596), (219, 217, 595, 597), (594, 596, 600, 598), (596, 597, 601, 600), (597, 595, 599, 601), (598, 600, 604, 602), (600, 601, 605, 604), (601, 599, 603, 605), (602, 604, 608, 606), (604, 605, 609, 608), (605, 603, 607, 609), (606, 608, 612, 610), (608, 609, 613, 612), (609, 607, 611, 613), (610, 612, 616, 614), (612, 613, 617, 616), (613, 611, 615, 617), (614, 616, 620, 618), (616, 617, 621, 620), (617, 615, 619, 621), (623, 625, 628, 626), (625, 624, 629, 628), (624, 622, 627, 629), (626, 628, 632, 630), (628, 629, 633, 632), (629, 627, 631, 633), (630, 632, 636, 634), (632, 633, 637, 636), (633, 631, 635, 637), (634, 636, 640, 638), (636, 637, 641, 640), (637, 635, 639, 641), (638, 640, 644, 642), (640, 641, 645, 644), (641, 639, 643, 645), (642, 644, 648, 646), (644, 645, 649, 648), (645, 643, 647, 649), (646, 648, 652, 650), (648, 649, 653, 652), (649, 647, 651, 653), (650, 652, 656, 654), (652, 653, 657, 656), (653, 651, 655, 657), (659, 661, 664, 662), (661, 660, 665, 664), (660, 658, 663, 665), (662, 664, 668, 666), (664, 665, 669, 668), (665, 663, 667, 669), (666, 668, 672, 670), (668, 669, 673, 672), (669, 667, 671, 673), (670, 672, 676, 674), (672, 673, 677, 676), (673, 671, 675, 677), (674, 676, 680, 678), (676, 677, 681, 680), (677, 675, 679, 681), (678, 680, 684, 682), (680, 681, 685, 684), (681, 679, 683, 685), (682, 684, 688, 686), (684, 685, 689, 688), (685, 683, 687, 689), (686, 688, 692, 690), (688, 689, 693, 692), (689, 687, 691, 693), (690, 692, 696, 694), (692, 693, 697, 696), (693, 691, 695, 697), (723, 725, 716, 714), (725, 724, 717, 716), (724, 722, 715, 717), (727, 729, 725, 723), (729, 728, 724, 725), (728, 726, 722, 724), (719, 721, 729, 727), (721, 720, 728, 729), (720, 718, 726, 728), (707, 709, 700, 698), (709, 708, 701, 700), (708, 706, 699, 701), (711, 713, 709, 707), (713, 712, 708, 709), (712, 710, 706, 708), (703, 705, 713, 711), (705, 704, 712, 713), (704, 702, 710, 712), (618, 620, 701, 699), (620, 621, 700, 701), (621, 619, 698, 700), (702, 704, 625, 623), (704, 705, 624, 625), (705, 703, 622, 624), (654, 656, 717, 715), (656, 657, 716, 717), (657, 655, 714, 716), (718, 720, 661, 659), (720, 721, 660, 661), (721, 719, 658, 660), (216, 594, 391, 1), (594, 598, 397, 391), (598, 602, 403, 397), (602, 606, 409, 403), (606, 610, 415, 409), (610, 614, 421, 415), (614, 618, 427, 421), (618, 699, 553, 427), (623, 626, 439, 433), (702, 623, 433, 547), (626, 630, 445, 439), (630, 634, 451, 445), (634, 638, 457, 451), (638, 642, 463, 457), (642, 646, 469, 463), (646, 650, 475, 469), (650, 654, 481, 475), (654, 715, 577, 481), (659, 662, 493, 487), (718, 659, 487, 571), (662, 666, 499, 493), (666, 670, 505, 499), (670, 674, 511, 505), (674, 678, 517, 511), (678, 682, 523, 517), (682, 686, 529, 523), (686, 690, 535, 529), (690, 694, 541, 535), (699, 706, 565, 553), (710, 702, 547, 559), (706, 710, 559, 565), (715, 722, 589, 577), (726, 718, 571, 583), (722, 726, 583, 589), (730, 732, 738, 736), (732, 731, 737, 738), (736, 738, 741, 739), (738, 737, 740, 741), (739, 741, 744, 742), (741, 740, 743, 744), (742, 744, 747, 745), (744, 743, 746, 747), (745, 747, 735, 733), (747, 746, 734, 735), (749, 750, 756, 754), (750, 748, 755, 756), (754, 756, 759, 757), (756, 755, 758, 759), (757, 759, 753, 752), (759, 758, 751, 753), (733, 735, 750, 749), (735, 734, 748, 750), (217, 221, 595), (540, 542, 737, 731), (730, 736, 167, 163), (745, 733, 162, 164), (545, 541, 734, 746), (749, 325, 162, 733), (694, 748, 734, 541), (542, 543, 740, 737), (736, 739, 166, 167), (543, 544, 743, 740), (739, 742, 165, 166), (544, 545, 746, 743), (742, 745, 164, 165), (694, 696, 755, 748), (749, 754, 327, 325), (757, 752, 324, 326), (697, 695, 751, 758), (528, 516, 522), (696, 697, 758, 755), (754, 757, 326, 327), (761, 204, 42, 760), (6, 0, 760, 42), (6, 42, 36, 12), (12, 36, 30, 18), (24, 18, 30), (210, 174, 42, 204), (186, 174, 210), (168, 180, 198), (60, 84, 78, 66), (48, 168, 198, 96), (54, 90, 84, 60), (66, 78, 72), (48, 96, 90, 54), (192, 204, 761, 163), (102, 192, 163, 360), (102, 360, 362, 108), (108, 362, 361, 114), (120, 114, 361, 156), (120, 156, 150, 126), (126, 150, 144, 132), (138, 132, 144), (221, 225, 599, 595), (225, 229, 603, 599), (229, 233, 607, 603), (233, 237, 611, 607), (237, 241, 615, 611), (241, 245, 619, 615), (245, 328, 698, 619), (328, 337, 707, 698), (337, 341, 711, 707), (265, 269, 261), (261, 269, 273, 257), (257, 273, 277, 253), (253, 277, 281, 248), (248, 281, 344, 333), (353, 341, 333, 344), (639, 635, 643), (635, 631, 647, 643), (631, 627, 651, 647), (627, 622, 655, 651), (622, 703, 714, 655), (723, 714, 703, 711), (711, 341, 353, 723), (353, 357, 727, 723), (357, 349, 719, 727), (349, 284, 762, 658, 719), (305, 309, 301), (301, 309, 313, 297), (297, 313, 317, 293), (293, 317, 321, 289), (289, 321, 381, 284), (679, 675, 683), (675, 671, 687, 683), (671, 667, 691, 687), (667, 663, 695, 691), (663, 658, 751, 695), (324, 762, 284, 382), (752, 658, 762, 324), (753, 658, 752), (751, 658, 753), (383, 382, 284), (381, 383, 284), (402, 408, 414), (0, 390, 426, 760), (390, 396, 420, 426), (450, 456, 462), (761, 582, 570, 163), (163, 570, 486, 730), (730, 486, 492, 732), (732, 492, 498, 731), (731, 498, 504, 540), (540, 504, 510, 534), (534, 510, 516, 528), (760, 426, 582, 761), (426, 552, 588, 582), (552, 564, 588), (564, 558, 576, 588), (558, 546, 576), (546, 432, 480, 576), (432, 438, 474, 480), (438, 444, 468, 474), (444, 450, 462, 468), (198, 180, 186, 210), (396, 402, 414, 420)])
me_cookie.polygons.foreach_set('use_smooth', [True] * 770)
_uv = me_cookie.uv_layers.new(name='UVMap')
_uv.uv.foreach_set('vector', [0.0, 0.0, 0.0, 0.0, 0.0, 0.0, 0.0, 0.0, 0.0, 0.0, 0.0, 0.0, 0.0, 0.0, 0.0, 0.0, 0.0, 0.0, 0.0, 0.0, 0.0, 0.0, 0.0, 0.0, 0.0, 0.0, 0.0, 0.0, 0.0, 0.0, 0.0, 0.0, 0.0, 0.0, 0.0, 0.0, 0.0, 0.0, 0.0, 0.0, 0.0, 0.0, 0.0, 0.0, 0.0, 0.0, 0.0, 0.0, 0.0, 0.0, 0.0, 0.0, 0.0, 0.0, 0.0, 0.0, 0.0, 0.0, 0.0, 0.0, 0.0, 0.0, 0.0, 0.0, 0.0, 0.0, 0.0, 0.0, 0.0, 0.0, 0.0, 0.0, 0.0, 0.0, 0.0, 0.0, 0.0, 0.0, 0.0, 0.0, 0.0, 0.0, 0.0, 0.0, 0.0, 0.0, 0.0, 0.0, 0.0, 0.0, 0.0, 0.0, 0.0, 0.0, 0.0, 0.0, 0.0, 0.0, 0.0, 0.0, 0.0, 0.0, 0.0, 0.0, 0.0, 0.0, 0.0, 0.0, 0.0, 0.0, 0.0, 0.0, 0.0, 0.0, 0.0, 0.0, 0.0, 0.0, 0.0, 0.0, 0.0, 0.0, 0.0, 0.0, 0.0, 0.0, 0.0, 0.0, 0.0, 0.0, 0.0, 0.0, 0.0, 0.0, 0.0, 0.0, 0.0, 0.0, 0.0, 0.0, 0.0, 0.0, 0.0, 0.0, 0.0, 0.0, 0.0, 0.0, 0.0, 0.0, 0.0, 0.0, 0.0, 0.0, 0.0, 0.0, 0.0, 0.0, 0.0, 0.0, 0.0, 0.0, 0.0, 0.0, 0.0, 0.0, 0.0, 0.0, 0.0, 0.0, 0.0, 0.0, 0.0, 0.0, 0.0, 0.0, 0.0, 0.0, 0.0, 0.0, 0.0, 0.0, 0.0, 0.0, 0.0, 0.0, 0.0, 0.0, 0.0, 0.0, 0.0, 0.0, 0.0, 0.0, 0.0, 0.0, 0.0, 0.0, 0.0, 0.0, 0.0, 0.0, 0.0, 0.0, 0.0, 0.0, 0.0, 0.0, 0.0, 0.0, 0.0, 0.0, 0.0, 0.0, 0.0, 0.0, 0.0, 0.0, 0.0, 0.0, 0.0, 0.0, 0.0, 0.0, 0.0, 0.0, 0.0, 0.0, 0.0, 0.0, 0.0, 0.0, 0.0, 0.0, 0.0, 0.0, 0.0, 0.0, 0.0, 0.0, 0.0, 0.0, 0.0, 0.0, 0.0, 0.0, 0.0, 0.0, 0.0, 0.0, 0.0, 0.0, 0.0, 0.0, 0.0, 0.0, 0.0, 0.0, 0.0, 0.0, 0.0, 0.0, 0.0, 0.0, 0.0, 0.0, 0.0, 0.0, 0.0, 0.0, 0.0, 0.0, 0.0, 0.0, 0.0, 0.0, 0.0, 0.0, 0.0, 0.0, 0.0, 0.0, 0.0, 0.0, 0.0, 0.0, 0.0, 0.0, 0.0, 0.0, 0.0, 0.0, 0.0, 0.0, 0.0, 0.0, 0.0, 0.0, 0.0, 0.0, 0.0, 0.0, 0.0, 0.0, 0.0, 0.0, 0.0, 0.0, 0.0, 0.0, 0.0, 0.0, 0.0, 0.0, 0.0, 0.0, 0.0, 0.0, 0.0, 0.0, 0.0, 0.0, 0.0, 0.0, 0.0, 0.0, 0.0, 0.0, 0.0, 0.0, 0.0, 0.0, 0.0, 0.0, 0.0, 0.0, 0.0, 0.0, 0.0, 0.0, 0.0, 0.0, 0.0, 0.0, 0.0, 0.0, 0.0, 0.0, 0.0, 0.0, 0.0, 0.0, 0.0, 0.0, 0.0, 0.0, 0.0, 0.0, 0.0, 0.0, 0.0, 0.0, 0.0, 0.0, 0.0, 0.0, 0.0, 0.0, 0.0, 0.0, 0.0, 0.0, 0.0, 0.0, 0.0, 0.0, 0.0, 0.0, 0.0, 0.0, 0.0, 0.0, 0.0, 0.0, 0.0, 0.0, 0.0, 0.0, 0.0, 0.0, 0.0, 0.0, 0.0, 0.0, 0.0, 0.0, 0.0, 0.0, 0.0, 0.0, 0.0, 0.0, 0.0, 0.0, 0.0, 0.0, 0.0, 0.0, 0.0, 0.0, 0.0, 0.0, 0.0, 0.0, 0.0, 0.0, 0.0, 0.0, 0.0, 0.0, 0.0, 0.0, 0.0, 0.0, 0.0, 0.0, 0.0, 0.0, 0.0, 0.0, 0.0, 0.0, 0.0, 0.0, 0.0, 0.0, 0.0, 0.0, 0.0, 0.0, 0.0, 0.0, 0.0, 0.0, 0.0, 0.0, 0.0, 0.0, 0.0, 0.0, 0.0, 0.0, 0.0, 0.0, 0.0, 0.0, 0.0, 0.0, 0.0, 0.0, 0.0, 0.0, 0.0, 0.0, 0.0, 0.0, 0.0, 0.0, 0.0, 0.0, 0.0, 0.0, 0.0, 0.0, 0.0, 0.0, 0.0, 0.0, 0.0, 0.0, 0.0, 0.0, 0.0, 0.0, 0.0, 0.0, 0.0, 0.0, 0.0, 0.0, 0.0, 0.0, 0.0, 0.0, 0.0, 0.0, 0.0, 0.0, 0.0, 0.0, 0.0, 0.0, 0.0, 0.0, 0.0, 0.0, 0.0, 0.0, 0.0, 0.0, 0.0, 0.0, 0.0, 0.0, 0.0, 0.0, 0.0, 0.0, 0.0, 0.0, 0.0, 0.0, 0.0, 0.0, 0.0, 0.0, 0.0, 0.0, 0.0, 0.0, 0.0, 0.0, 0.0, 0.0, 0.0, 0.0, 0.0, 0.0, 0.0, 0.0, 0.0, 0.0, 0.0, 0.0, 0.0, 0.0, 0.0, 0.0, 0.0, 0.0, 0.0, 0.0, 0.0, 0.0, 0.0, 0.0, 0.0, 0.0, 0.0, 0.0, 0.0, 0.0, 0.0, 0.0, 0.0, 0.0, 0.0, 0.0, 0.0, 0.0, 0.0, 0.0, 0.0, 0.0, 0.0, 0.0, 0.0, 0.0, 0.0, 0.0, 0.0, 0.0, 0.0, 0.0, 0.0, 0.0, 0.0, 0.0, 0.0, 0.0, 0.0, 0.0, 0.0, 0.0, 0.0, 0.0, 0.0, 0.0, 0.0, 0.0, 0.0, 0.0, 0.0, 0.0, 0.0, 0.0, 0.0, 0.0, 0.0, 0.0, 0.0, 0.0, 0.0, 0.0, 0.0, 0.0, 0.0, 0.0, 0.0, 0.0, 0.0, 0.0, 0.0, 0.0, 0.0, 0.0, 0.0, 0.0, 0.0, 0.0, 0.0, 0.0, 0.0, 0.0, 0.0, 0.0, 0.0, 0.0, 0.0, 0.0, 0.0, 0.0, 0.0, 0.0, 0.0, 0.0, 0.0, 0.0, 0.0, 0.0, 0.0, 0.0, 0.0, 0.0, 0.0, 0.0, 0.0, 0.0, 0.0, 0.0, 0.0, 0.0, 0.0, 0.0, 0.0, 0.0, 0.0, 0.0, 0.0, 0.0, 0.0, 0.0, 0.0, 0.0, 0.0, 0.0, 0.0, 0.0, 0.0, 0.0, 0.0, 0.0, 0.0, 0.0, 0.0, 0.0, 0.0, 0.0, 0.0, 0.0, 0.0, 0.0, 0.0, 0.0, 0.0, 0.0, 0.0, 0.0, 0.0, 0.0, 0.0, 0.0, 0.0, 0.0, 0.0, 0.0, 0.0, 0.0, 0.0, 0.0, 0.0, 0.0, 0.0, 0.0, 0.0, 0.0, 0.0, 0.0, 0.0, 0.0, 0.0, 0.0, 0.0, 0.0, 0.0, 0.0, 0.0, 0.0, 0.0, 0.0, 0.0, 0.0, 0.0, 0.0, 0.0, 0.0, 0.0, 0.0, 0.0, 0.0, 0.0, 0.0, 0.0, 0.0, 0.0, 0.0, 0.0, 0.0, 0.0, 0.0, 0.0, 0.0, 0.0, 0.0, 0.0, 0.0, 0.0, 0.0, 0.0, 0.0, 0.0, 0.0, 0.0, 0.0, 0.0, 0.0, 0.0, 0.0, 0.0, 0.0, 0.0, 0.0, 0.0, 0.0, 0.0, 0.0, 0.0, 0.0, 0.0, 0.0, 0.0, 0.0, 0.0, 0.0, 0.0, 0.0, 0.0, 0.0, 0.0, 0.0, 0.0, 0.0, 0.0, 0.0, 0.0, 0.0, 0.0, 0.0, 0.0, 0.0, 0.0, 0.0, 0.0, 0.0, 0.0, 0.0, 0.0, 0.0, 0.0, 0.0, 0.0, 0.0, 0.0, 0.0, 0.0, 0.0, 0.0, 0.0, 0.0, 0.0, 0.0, 0.0, 0.0, 0.0, 0.0, 0.0, 0.0, 0.0, 0.0, 0.0, 0.0, 0.0, 0.0, 0.0, 0.0, 0.0, 0.0, 0.0, 0.0, 0.0, 0.0, 0.0, 0.0, 0.0, 0.0, 0.0, 0.0, 0.0, 0.0, 0.0, 0.0, 0.0, 0.0, 0.0, 0.0, 0.0, 0.0, 0.0, 0.0, 0.0, 0.0, 0.0, 0.0, 0.0, 0.0, 0.0, 0.0, 0.0, 0.0, 0.0, 0.0, 0.0, 0.0, 0.0, 0.0, 0.0, 0.0, 0.0, 0.0, 0.0, 0.0, 0.0, 0.0, 0.0, 0.0, 0.0, 0.0, 0.0, 0.0, 0.0, 0.0, 0.0, 0.0, 0.0, 0.0, 0.0, 0.0, 0.0, 0.0, 0.0, 0.0, 0.0, 0.0, 0.0, 0.0, 0.0, 0.0, 0.0, 0.0, 0.0, 0.0, 0.0, 0.0, 0.0, 0.0, 0.0, 0.0, 0.0, 0.0, 0.0, 0.0, 0.0, 0.0, 0.0, 0.0, 0.0, 0.0, 0.0, 0.0, 0.0, 0.0, 0.0, 0.0, 0.0, 0.0, 0.0, 0.0, 0.0, 0.0, 0.0, 0.0, 0.0, 0.0, 0.0, 0.0, 0.0, 0.0, 0.0, 0.0, 0.0, 0.0, 0.0, 0.0, 0.0, 0.0, 0.0, 0.0, 0.0, 0.0, 0.0, 0.0, 0.0, 0.0, 0.0, 0.0, 0.0, 0.0, 0.0, 0.0, 0.0, 0.0, 0.0, 0.0, 0.0, 0.0, 0.0, 0.0, 0.0, 0.0, 0.0, 0.0, 0.0, 0.0, 0.0, 0.0, 0.0, 0.0, 0.0, 0.0, 0.0, 0.0, 0.0, 0.0, 0.0, 0.0, 0.0, 0.0, 0.0, 0.0, 0.0, 0.0, 0.0, 0.0, 0.0, 0.0, 0.0, 0.0, 0.0, 0.0, 0.0, 0.0, 0.0, 0.0, 0.0, 0.0, 0.0, 0.0, 0.0, 0.0, 0.0, 0.0, 0.0, 0.0, 0.0, 0.0, 0.0, 0.0, 0.0, 0.0, 0.0, 0.0, 0.0, 0.0, 0.0, 0.0, 0.0, 0.0, 0.0, 0.0, 0.0, 0.0, 0.0, 0.0, 0.0, 0.0, 0.0, 0.0, 0.0, 0.0, 0.0, 0.0, 0.0, 0.0, 0.0, 0.0, 0.0, 0.0, 0.0, 0.0, 0.0, 0.0, 0.0, 0.0, 0.0, 0.0, 0.0, 0.0, 0.0, 0.0, 0.0, 0.0, 0.0, 0.0, 0.0, 0.0, 0.0, 0.0, 0.0, 0.0, 0.0, 0.0, 0.0, 0.0, 0.0, 0.0, 0.0, 0.0, 0.0, 0.0, 0.0, 0.0, 0.0, 0.0, 0.0, 0.0, 0.0, 0.0, 0.0, 0.0, 0.0, 0.0, 0.0, 0.0, 0.0, 0.0, 0.0, 0.0, 0.0, 0.0, 0.0, 0.0, 0.0, 0.0, 0.0, 0.0, 0.0, 0.0, 0.0, 0.0, 0.0, 0.0, 0.0, 0.0, 0.0, 0.0, 0.0, 0.0, 0.0, 0.0, 0.0, 0.0, 0.0, 0.0, 0.0, 0.0, 0.0, 0.0, 0.0, 0.0, 0.0, 0.0, 0.0, 0.0, 0.0, 0.0, 0.0, 0.0, 0.0, 0.0, 0.0, 0.0, 0.0, 0.0, 0.0, 0.0, 0.0, 0.0, 0.0, 0.0, 0.0, 0.0, 0.0, 0.0, 0.0, 0.0, 0.0, 0.0, 0.0, 0.0, 0.0, 0.0, 0.0, 0.0, 0.0, 0.0, 0.0, 0.0, 0.0, 0.0, 0.0, 0.0, 0.0, 0.0, 0.0, 0.0, 0.0, 0.0, 0.0, 0.0, 0.0, 0.0, 0.0, 0.0, 0.0, 0.0, 0.0, 0.0, 0.0, 0.0, 0.0, 0.0, 0.0, 0.0, 0.0, 0.0, 0.0, 0.0, 0.0, 0.0, 0.0, 0.0, 0.0, 0.0, 0.0, 0.0, 0.0, 0.0, 0.0, 0.0, 0.0, 0.0, 0.0, 0.0, 0.0, 0.0, 0.0, 0.0, 0.0, 0.0, 0.0, 0.0, 0.0, 0.0, 0.0, 0.0, 0.0, 0.0, 0.0, 0.0, 0.0, 0.0, 0.0, 0.0, 0.0, 0.0, 0.0, 0.0, 0.0, 0.0, 0.0, 0.0, 0.0, 0.0, 0.0, 0.0, 0.0, 0.0, 0.0, 0.0, 0.0, 0.0, 0.0, 0.0, 0.0, 0.0, 0.0, 0.0, 0.0, 0.0, 0.0, 0.0, 0.0, 0.0, 0.0, 0.0, 0.0, 0.0, 0.0, 0.0, 0.0, 0.0, 0.0, 0.0, 0.0, 0.0, 0.0, 0.0, 0.0, 0.0, 0.0, 0.0, 0.0, 0.0, 0.0, 0.0, 0.0, 0.0, 0.0, 0.0, 0.0, 0.0, 0.0, 0.0, 0.0, 0.0, 0.0, 0.0, 0.0, 0.0, 0.0, 0.0, 0.0, 0.0, 0.0, 0.0, 0.0, 0.0, 0.0, 0.0, 0.0, 0.0, 0.0, 0.0, 0.0, 0.0, 0.0, 0.0, 0.0, 0.0, 0.0, 0.0, 0.0, 0.0, 0.0, 0.0, 0.0, 0.0, 0.0, 0.0, 0.0, 0.0, 0.0, 0.0, 0.0, 0.0, 0.0, 0.0, 0.0, 0.0, 0.0, 0.0, 0.0, 0.0, 0.0, 0.0, 0.0, 0.0, 0.0, 0.0, 0.0, 0.0, 0.0, 0.0, 0.0, 0.0, 0.0, 0.0, 0.0, 0.0, 0.0, 0.0, 0.0, 0.0, 0.0, 0.0, 0.0, 0.0, 0.0, 0.0, 0.0, 0.0, 0.0, 0.0, 0.0, 0.0, 0.0, 0.0, 0.0, 0.0, 0.0, 0.0, 0.0, 0.0, 0.0, 0.0, 0.0, 0.0, 0.0, 0.0, 0.0, 0.0, 0.0, 0.0, 0.0, 0.0, 0.0, 0.0, 0.0, 0.0, 0.0, 0.0, 0.0, 0.0, 0.0, 0.0, 0.0, 0.0, 0.0, 0.0, 0.0, 0.0, 0.0, 0.0, 0.0, 0.0, 0.0, 0.0, 0.0, 0.0, 0.0, 0.0, 0.0, 0.0, 0.0, 0.0, 0.0, 0.0, 0.0, 0.0, 0.0, 0.0, 0.0, 0.0, 0.0, 0.0, 0.0, 0.0, 0.0, 0.0, 0.0, 0.0, 0.0, 0.0, 0.0, 0.0, 0.0, 0.0, 0.0, 0.0, 0.0, 0.0, 0.0, 0.0, 0.0, 0.0, 0.0, 0.0, 0.0, 0.0, 0.0, 0.0, 0.0, 0.0, 0.0, 0.0, 0.0, 0.0, 0.0, 0.0, 0.0, 0.0, 0.0, 0.0, 0.0, 0.0, 0.0, 0.0, 0.0, 0.0, 0.0, 0.0, 0.0, 0.0, 0.0, 0.0, 0.0, 0.0, 0.0, 0.0, 0.0, 0.0, 0.0, 0.0, 0.0, 0.0, 0.0, 0.0, 0.0, 0.0, 0.0, 0.0, 0.0, 0.0, 0.0, 0.0, 0.0, 0.0, 0.0, 0.0, 0.0, 0.0, 0.0, 0.0, 0.0, 0.0, 0.0, 0.0, 0.0, 0.0, 0.0, 0.0, 0.0, 0.0, 0.0, 0.0, 0.0, 0.0, 0.0, 0.0, 0.0, 0.0, 0.0, 0.0, 0.0, 0.0, 0.0, 0.0, 0.0, 0.0, 0.0, 0.0, 0.0, 0.0, 0.0, 0.0, 0.0, 0.0, 0.0, 0.0, 0.0, 0.0, 0.0, 0.0, 0.0, 0.0, 0.0, 0.0, 0.0, 0.0, 0.0, 0.0, 0.0, 0.0, 0.0, 0.0, 0.0, 0.0, 0.0, 0.0, 0.0, 0.0, 0.0, 0.0, 0.0, 0.0, 0.0, 0.0, 0.0, 0.0, 0.0, 0.0, 0.0, 0.0, 0.0, 0.0, 0.0, 0.0, 0.0, 0.0, 0.0, 0.0, 0.0, 0.0, 0.0, 0.0, 0.0, 0.0, 0.0, 0.0, 0.0, 0.0, 0.0, 0.0, 0.0, 0.0, 0.0, 0.0, 0.0, 0.0, 0.0, 0.0, 0.0, 0.0, 0.0, 0.0, 0.0, 0.0, 0.0, 0.0, 0.0, 0.0, 0.0, 0.0, 0.0, 0.0, 0.0, 0.0, 0.0, 0.0, 0.0, 0.0, 0.0, 0.0, 0.0, 0.0, 0.0, 0.0, 0.0, 0.0, 0.0, 0.0, 0.0, 0.0, 0.0, 0.0, 0.0, 0.0, 0.0, 0.0, 0.0, 0.0, 0.0, 0.0, 0.0, 0.0, 0.0, 0.0, 0.0, 0.0, 0.0, 0.0, 0.0, 0.0, 0.0, 0.0, 0.0, 0.0, 0.0, 0.0, 0.0, 0.0, 0.0, 0.0, 0.0, 0.0, 0.0, 0.0, 0.0, 0.0, 0.0, 0.0, 0.0, 0.0, 0.0, 0.0, 0.0, 0.0, 0.0, 0.0, 0.0, 0.0, 0.0, 0.0, 0.0, 0.0, 0.0, 0.0, 0.0, 0.0, 0.0, 0.0, 0.0, 0.0, 0.0, 0.0, 0.0, 0.0, 0.0, 0.0, 0.0, 0.0, 0.0, 0.0, 0.0, 0.0, 0.0, 0.0, 0.0, 0.0, 0.0, 0.0, 0.0, 0.0, 0.0, 0.0, 0.0, 0.0, 0.0, 0.0, 0.0, 0.0, 0.0, 0.0, 0.0, 0.0, 0.0, 0.0, 0.0, 0.0, 0.0, 0.0, 0.0, 0.0, 0.0, 0.0, 0.0, 0.0, 0.0, 0.0, 0.0, 0.0, 0.0, 0.0, 0.0, 0.0, 0.0, 0.0, 0.0, 0.0, 0.0, 0.0, 0.0, 0.0, 0.0, 0.0, 0.0, 0.0, 0.0, 0.0, 0.0, 0.0, 0.0, 0.0, 0.0, 0.0, 0.0, 0.0, 0.0, 0.0, 0.0, 0.0, 0.0, 0.0, 0.0, 0.0, 0.0, 0.0, 0.0, 0.0, 0.0, 0.0, 0.0, 0.0, 0.0, 0.0, 0.0, 0.0, 0.0, 0.0, 0.0, 0.0, 0.0, 0.0, 0.0, 0.0, 0.0, 0.0, 0.0, 0.0, 0.0, 0.0, 0.0, 0.0, 0.0, 0.0, 0.0, 0.0, 0.0, 0.0, 0.0, 0.0, 0.0, 0.0, 0.0, 0.0, 0.0, 0.0, 0.0, 0.0, 0.0, 0.0, 0.0, 0.0, 0.0, 0.0, 0.0, 0.0, 0.0, 0.0, 0.0, 0.0, 0.0, 0.0, 0.0, 0.0, 0.0, 0.0, 0.0, 0.0, 0.0, 0.0, 0.0, 0.0, 0.0, 0.0, 0.0, 0.0, 0.0, 0.0, 0.0, 0.0, 0.0, 0.0, 0.0, 0.0, 0.0, 0.0, 0.0, 0.0, 0.0, 0.0, 0.0, 0.0, 0.0, 0.0, 0.0, 0.0, 0.0, 0.0, 0.0, 0.0, 0.0, 0.0, 0.0, 0.0, 0.0, 0.0, 0.0, 0.0, 0.0, 0.0, 0.0, 0.0, 0.0, 0.0, 0.0, 0.0, 0.0, 0.0, 0.0, 0.0, 0.0, 0.0, 0.0, 0.0, 0.0, 0.0, 0.0, 0.0, 0.0, 0.0, 0.0, 0.0, 0.0, 0.0, 0.0, 0.0, 0.0, 0.0, 0.0, 0.0, 0.0, 0.0, 0.0, 0.0, 0.0, 0.0, 0.0, 0.0, 0.0, 0.0, 0.0, 0.0, 0.0, 0.0, 0.0, 0.0, 0.0, 0.0, 0.0, 0.0, 0.0, 0.0, 0.0, 0.0, 0.0, 0.0, 0.0, 0.0, 0.0, 0.0, 0.0, 0.0, 0.0, 0.0, 0.0, 0.0, 0.0, 0.0, 0.0, 0.0, 0.0, 0.0, 0.0, 0.0, 0.0, 0.0, 0.0, 0.0, 0.0, 0.0, 0.0, 0.0, 0.0, 0.0, 0.0, 0.0, 0.0, 0.0, 0.0, 0.0, 0.0, 0.0, 0.0, 0.0, 0.0, 0.0, 0.0, 0.0, 0.0, 0.0, 0.0, 0.0, 0.0, 0.0, 0.0, 0.0, 0.0, 0.0, 0.0, 0.0, 0.0, 0.0, 0.0, 0.0, 0.0, 0.0, 0.0, 0.0, 0.0, 0.0, 0.0, 0.0, 0.0, 0.0, 0.0, 0.0, 0.0, 0.0, 0.0, 0.0, 0.0, 0.0, 0.0, 0.0, 0.0, 0.0, 0.0, 0.0, 0.0, 0.0, 0.0, 0.0, 0.0, 0.0, 0.0, 0.0, 0.0, 0.0, 0.0, 0.0, 0.0, 0.0, 0.0, 0.0, 0.0, 0.0, 0.0, 0.0, 0.0, 0.0, 0.0, 0.0, 0.0, 0.0, 0.0, 0.0, 0.0, 0.0, 0.0, 0.0, 0.0, 0.0, 0.0, 0.0, 0.0, 0.0, 0.0, 0.0, 0.0, 0.0, 0.0, 0.0, 0.0, 0.0, 0.0, 0.0, 0.0, 0.0, 0.0, 0.0, 0.0, 0.0, 0.0, 0.0, 0.0, 0.0, 0.0, 0.0, 0.0, 0.0, 0.0, 0.0, 0.0, 0.0, 0.0, 0.0, 0.0, 0.0, 0.0, 0.0, 0.0, 0.0, 0.0, 0.0, 0.0, 0.0, 0.0, 0.0, 0.0, 0.0, 0.0, 0.0, 0.0, 0.0, 0.0, 0.0, 0.0, 0.0, 0.0, 0.0, 0.0, 0.0, 0.0, 0.0, 0.0, 0.0, 0.0, 0.0, 0.0, 0.0, 0.0, 0.0, 0.0, 0.0, 0.0, 0.0, 0.0, 0.0, 0.0, 0.0, 0.0, 0.0, 0.0, 0.0, 0.0, 0.0, 0.0, 0.0, 0.0, 0.0, 0.0, 0.0, 0.0, 0.0, 0.0, 0.0, 0.0, 0.0, 0.0, 0.0, 0.0, 0.0, 0.0, 0.0, 0.0, 0.0, 0.0, 0.0, 0.0, 0.0, 0.0, 0.0, 0.0, 0.0, 0.0, 0.0, 0.0, 0.0, 0.0, 0.0, 0.0, 0.0, 0.0, 0.0, 0.0, 0.0, 0.0, 0.0, 0.0, 0.0, 0.0, 0.0, 0.0, 0.0, 0.0, 0.0, 0.0, 0.0, 0.0, 0.0, 0.0, 0.0, 0.0, 0.0, 0.0, 0.0, 0.0, 0.0, 0.0, 0.0, 0.0, 0.0, 0.0, 0.0, 0.0, 0.0, 0.0, 0.0, 0.0, 0.0, 0.0, 0.0, 0.0, 0.0, 0.0, 0.0, 0.0, 0.0, 0.0, 0.0, 0.0, 0.0, 0.0, 0.0, 0.0, 0.0, 0.0, 0.0, 0.0, 0.0, 0.0, 0.0, 0.0, 0.0, 0.0, 0.0, 0.0, 0.0, 0.0, 0.0, 0.0, 0.0, 0.0, 0.0, 0.0, 0.0, 0.0, 0.0, 0.0, 0.0, 0.0, 0.0, 0.0, 0.0, 0.0, 0.0, 0.0, 0.0, 0.0, 0.0, 0.0, 0.0, 0.0, 0.0, 0.0, 0.0, 0.0, 0.0, 0.0, 0.0, 0.0, 0.0, 0.0, 0.0, 0.0, 0.0, 0.0, 0.0, 0.0, 0.0, 0.0, 0.0, 0.0, 0.0, 0.0, 0.0, 0.0, 0.0, 0.0, 0.0, 0.0, 0.0, 0.0, 0.0, 0.0, 0.0, 0.0, 0.0, 0.0, 0.0, 0.0, 0.0, 0.0, 0.0, 0.0, 0.0, 0.0, 0.0, 0.0, 0.0, 0.0, 0.0, 0.0, 0.0, 0.0, 0.0, 0.0, 0.0, 0.0, 0.0, 0.0, 0.0, 0.0, 0.0, 0.0, 0.0, 0.0, 0.0, 0.0, 0.0, 0.0, 0.0, 0.0, 0.0, 0.0, 0.0, 0.0, 0.0, 0.0, 0.0, 0.0, 0.0, 0.0, 0.0, 0.0, 0.0, 0.0, 0.0, 0.0, 0.0, 0.0, 0.0, 0.0, 0.0, 0.0, 0.0, 0.0, 0.0, 0.0, 0.0, 0.0, 0.0, 0.0, 0.0, 0.0, 0.0, 0.0, 0.0, 0.0, 0.0, 0.0, 0.0, 0.0, 0.0, 0.0, 0.0, 0.0, 0.0, 0.0, 0.0, 0.0, 0.0, 0.0, 0.0, 0.0, 0.0, 0.0, 0.0, 0.0, 0.0, 0.0, 0.0, 0.0, 0.0, 0.0, 0.0, 0.0, 0.0, 0.0, 0.0, 0.0, 0.0, 0.0, 0.0, 0.0, 0.0, 0.0, 0.0, 0.0, 0.0, 0.0, 0.0, 0.0, 0.0, 0.0, 0.0, 0.0, 0.0, 0.0, 0.0, 0.0, 0.0, 0.0, 0.0, 0.0, 0.0, 0.0, 0.0, 0.0, 0.0, 0.0, 0.0, 0.0, 0.0, 0.0, 0.0, 0.0, 0.0, 0.0, 0.0, 0.0, 0.0, 0.0, 0.0, 0.0, 0.0, 0.0, 0.0, 0.0, 0.0, 0.0, 0.0, 0.0, 0.0, 0.0, 0.0, 0.0, 0.0, 0.0, 0.0, 0.0, 0.0, 0.0, 0.0, 0.0, 0.0, 0.0, 0.0, 0.0, 0.0, 0.0, 0.0, 0.0, 0.0, 0.0, 0.0, 0.0, 0.0, 0.0, 0.0, 0.0, 0.0, 0.0, 0.0, 0.0, 0.0, 0.0, 0.0, 0.0, 0.0, 0.0, 0.0, 0.0, 0.0, 0.0, 0.0, 0.0, 0.0, 0.0, 0.0, 0.0, 0.0, 0.0, 0.0, 0.0, 0.0, 0.0, 0.0, 0.0, 0.0, 0.0, 0.0, 0.0, 0.0, 0.0, 0.0, 0.0, 0.0, 0.0, 0.0, 0.0, 0.0, 0.0, 0.0, 0.0, 0.0, 0.0, 0.0, 0.0, 0.0, 0.0, 0.0, 0.0, 0.0, 0.0, 0.0, 0.0, 0.0, 0.0, 0.0, 0.0, 0.0, 0.0, 0.0, 0.0, 0.0, 0.0, 0.0, 0.0, 0.0, 0.0, 0.0, 0.0, 0.0, 0.0, 0.0, 0.0, 0.0, 0.0, 0.0, 0.0, 0.0, 0.0, 0.0, 0.0, 0.0, 0.0, 0.0, 0.0, 0.0, 0.0, 0.0, 0.0, 0.0, 0.0, 0.0, 0.0, 0.0, 0.0, 0.0, 0.0, 0.0, 0.0, 0.0, 0.0, 0.0, 0.0, 0.0, 0.0, 0.0, 0.0, 0.0, 0.0, 0.0, 0.0, 0.0, 0.0, 0.0, 0.0, 0.0, 0.0, 0.0, 0.0, 0.0, 0.0, 0.0, 0.0, 0.0, 0.0, 0.0, 0.0, 0.0, 0.0, 0.0, 0.0, 0.0, 0.0, 0.0, 0.0, 0.0, 0.0, 0.0, 0.0, 0.0, 0.0, 0.0, 0.0, 0.0, 0.0, 0.0, 0.0, 0.0, 0.0, 0.0, 0.0, 0.0, 0.0, 0.0, 0.0, 0.0, 0.0, 0.0, 0.0, 0.0, 0.0, 0.0, 0.0, 0.0, 0.0, 0.0, 0.0, 0.0, 0.0, 0.0, 0.0, 0.0, 0.0, 0.0, 0.0, 0.0, 0.0, 0.0, 0.0, 0.0, 0.0, 0.0, 0.0, 0.0, 0.0, 0.0, 0.0, 0.0, 0.0, 0.0, 0.0, 0.0, 0.0, 0.0, 0.0, 0.0, 0.0, 0.0, 0.0, 0.0, 0.0, 0.0, 0.0, 0.0, 0.0, 0.0, 0.0, 0.0, 0.0, 0.0, 0.0, 0.0, 0.0, 0.0, 0.0, 0.0, 0.0, 0.0, 0.0, 0.0, 0.0, 0.0, 0.0, 0.0, 0.0, 0.0, 0.0, 0.0, 0.0, 0.0, 0.0, 0.0, 0.0, 0.0, 0.0, 0.0, 0.0, 0.0, 0.0, 0.0, 0.0, 0.0, 0.0, 0.0, 0.0, 0.0, 0.0, 0.0, 0.0, 0.0, 0.0, 0.0, 0.0, 0.0, 0.0, 0.0, 0.0, 0.0, 0.0, 0.0, 0.0, 0.0, 0.0, 0.0, 0.0, 0.0, 0.0, 0.0, 0.0, 0.0, 0.0, 0.0, 0.0, 0.0, 0.0, 0.0, 0.0, 0.0, 0.0, 0.0, 0.0, 0.0, 0.0, 0.0, 0.0, 0.0, 0.0, 0.0, 0.0, 0.0, 0.0, 0.0, 0.0, 0.0, 0.0, 0.0, 0.0, 0.0, 0.0, 0.0, 0.0, 0.0, 0.0, 0.0, 0.0, 0.0, 0.0, 0.0, 0.0, 0.0, 0.0, 0.0, 0.0, 0.0, 0.0, 0.0, 0.0, 0.0, 0.0, 0.0, 0.0, 0.0, 0.0, 0.0, 0.0, 0.0, 0.0, 0.0, 0.0, 0.0, 0.0, 0.0, 0.0, 0.0, 0.0, 0.0, 0.0, 0.0, 0.0, 0.0, 0.0, 0.0, 0.0, 0.0, 0.0, 0.0, 0.0, 0.0, 0.0, 0.0, 0.0, 0.0, 0.0, 0.0, 0.0, 0.0, 0.0, 0.0, 0.0, 0.0, 0.0, 0.0, 0.0, 0.0, 0.0, 0.0, 0.0, 0.0, 0.0, 0.0, 0.0, 0.0, 0.0, 0.0, 0.0, 0.0, 0.0, 0.0, 0.0, 0.0, 0.0, 0.0, 0.0, 0.0, 0.0, 0.0, 0.0, 0.0, 0.0, 0.0, 0.0, 0.0, 0.0, 0.0, 0.0, 0.0, 0.0, 0.0, 0.0, 0.0, 0.0, 0.0, 0.0, 0.0, 0.0, 0.0, 0.0, 0.0, 0.0, 0.0, 0.0, 0.0, 0.0, 0.0, 0.0, 0.0, 0.0, 0.0, 0.0, 0.0, 0.0, 0.0, 0.0, 0.0, 0.0, 0.0, 0.0, 0.0, 0.0, 0.0, 0.0, 0.0, 0.0, 0.0, 0.0, 0.0, 0.0, 0.0, 0.0, 0.0, 0.0, 0.0, 0.0, 0.0, 0.0, 0.0, 0.0, 0.0, 0.0, 0.0, 0.0, 0.0, 0.0, 0.0, 0.0, 0.0, 0.0, 0.0, 0.0, 0.0, 0.0, 0.0, 0.0, 0.0, 0.0, 0.0, 0.0, 0.0, 0.0, 0.0, 0.0, 0.0, 0.0, 0.0, 0.0, 0.0, 0.0, 0.0, 0.0, 0.0, 0.0, 0.0, 0.0, 0.0, 0.0, 0.0, 0.0, 0.0, 0.0, 0.0, 0.0, 0.0, 0.0, 0.0, 0.0, 0.0, 0.0, 0.0, 0.0, 0.0, 0.0, 0.0, 0.0, 0.0, 0.0, 0.0, 0.0, 0.0, 0.0, 0.0, 0.0, 0.0, 0.0, 0.0, 0.0, 0.0, 0.0, 0.0, 0.0, 0.0, 0.0, 0.0, 0.0, 0.0, 0.0, 0.0, 0.0, 0.0, 0.0, 0.0, 0.0, 0.0, 0.0, 0.0, 0.0, 0.0, 0.0, 0.0, 0.0, 0.0, 0.0, 0.0, 0.0, 0.0, 0.0, 0.0, 0.0, 0.0, 0.0, 0.0, 0.0, 0.0, 0.0, 0.0, 0.0, 0.0, 0.0, 0.0, 0.0, 0.0, 0.0, 0.0, 0.0, 0.0, 0.0, 0.0, 0.0, 0.0, 0.0, 0.0, 0.0, 0.0, 0.0, 0.0, 0.0, 0.0, 0.0, 0.0, 0.0, 0.0, 0.0, 0.0, 0.0, 0.0, 0.0, 0.0, 0.0, 0.0, 0.0, 0.0, 0.0, 0.0, 0.0, 0.0, 0.0, 0.0, 0.0, 0.0, 0.0, 0.0, 0.0, 0.0, 0.0, 0.0, 0.0, 0.0, 0.0, 0.0, 0.0, 0.0, 0.0, 0.0, 0.0, 0.0, 0.0, 0.0, 0.0, 0.0, 0.0, 0.0, 0.0, 0.0, 0.0, 0.0, 0.0, 0.0, 0.0, 0.0, 0.0, 0.0, 0.0, 0.0, 0.0, 0.0, 0.0, 0.0, 0.0, 0.0, 0.0, 0.0, 0.0, 0.0, 0.0, 0.0, 0.0, 0.0, 0.0, 0.0, 0.0, 0.0, 0.0, 0.0, 0.0, 0.0, 0.0, 0.0, 0.0, 0.0, 0.0, 0.0, 0.0, 0.0, 0.0, 0.0, 0.0, 0.0, 0.0, 0.0, 0.0, 0.0, 0.0, 0.0, 0.0, 0.0, 0.0, 0.0, 0.0, 0.0, 0.0, 0.0, 0.0, 0.0, 0.0, 0.0, 0.0, 0.0, 0.0, 0.0, 0.0, 0.0, 0.0, 0.0, 0.0, 0.0, 0.0, 0.0, 0.0, 0.0, 0.0, 0.0, 0.0, 0.0, 0.0, 0.0, 0.0, 0.0, 0.0, 0.0, 0.0, 0.0, 0.0, 0.0, 0.0, 0.0, 0.0, 0.0, 0.0, 0.0, 0.0, 0.0, 0.0, 0.0, 0.0, 0.0, 0.0, 0.0, 0.0, 0.0, 0.0, 0.0, 0.0, 0.0, 0.0, 0.0, 0.0, 0.0, 0.0, 0.0, 0.0, 0.0, 0.0, 0.0, 0.0, 0.0, 0.0, 0.0, 0.0, 0.0, 0.0, 0.0, 0.0, 0.0, 0.0, 0.0, 0.0, 0.0, 0.0, 0.0, 0.0, 0.0, 0.0, 0.0, 0.0, 0.0, 0.0, 0.0, 0.0, 0.0, 0.0, 0.0, 0.0, 0.0, 0.0, 0.0, 0.0, 0.0, 0.0, 0.0, 0.0, 0.0, 0.0, 0.0, 0.0, 0.0, 0.0, 0.0, 0.0, 0.0, 0.0, 0.0, 0.0, 0.0, 0.0, 0.0, 0.0, 0.0, 0.0, 0.0, 0.0, 0.0, 0.0, 0.0, 0.0, 0.0, 0.0, 0.0, 0.0, 0.0, 0.0, 0.0, 0.0, 0.0, 0.0, 0.0, 0.0, 0.0, 0.0, 0.0, 0.0, 0.0, 0.0, 0.0, 0.0, 0.0, 0.0, 0.0, 0.0, 0.0, 0.0, 0.0, 0.0, 0.0, 0.0, 0.0, 0.0, 0.0, 0.0, 0.0, 0.0, 0.0, 0.0, 0.0, 0.0, 0.0, 0.0, 0.0, 0.0, 0.0, 0.0, 0.0, 0.0, 0.0, 0.0, 0.0, 0.0, 0.0, 0.0, 0.0, 0.0, 0.0, 0.0, 0.0, 0.0, 0.0, 0.0, 0.0, 0.0, 0.0, 0.0, 0.0, 0.0, 0.0, 0.0, 0.0, 0.0, 0.0, 0.0, 0.0, 0.0, 0.0, 0.0, 0.0, 0.0, 0.0, 0.0, 0.0, 0.0, 0.0, 0.0, 0.0, 0.0, 0.0, 0.0, 0.0, 0.0, 0.0, 0.0, 0.0, 0.0, 0.0, 0.0, 0.0, 0.0, 0.0, 0.0, 0.0, 0.0, 0.0, 0.0, 0.0, 0.0, 0.0, 0.0, 0.0, 0.0, 0.0, 0.0, 0.0, 0.0, 0.0, 0.0, 0.0, 0.0, 0.0, 0.0, 0.0, 0.0, 0.0, 0.0, 0.0, 0.0, 0.0, 0.0, 0.0, 0.0, 0.0, 0.0, 0.0, 0.0, 0.0, 0.0, 0.0, 0.0, 0.0, 0.0, 0.0, 0.0, 0.0, 0.0, 0.0, 0.0, 0.0, 0.0, 0.0, 0.0, 0.0, 0.0, 0.0, 0.0, 0.0, 0.0, 0.0, 0.0, 0.0, 0.0, 0.0, 0.0, 0.0, 0.0, 0.0, 0.0, 0.0, 0.0, 0.0, 0.0, 0.0, 0.0, 0.0, 0.0, 0.0, 0.0, 0.0, 0.0, 0.0, 0.0, 0.0, 0.0, 0.0, 0.0, 0.0, 0.0, 0.0, 0.0, 0.0, 0.0, 0.0, 0.0, 0.0, 0.0, 0.0, 0.0, 0.0, 0.0, 0.0, 0.0, 0.0, 0.0, 0.0, 0.0, 0.0, 0.0, 0.0, 0.0, 0.0, 0.0, 0.0, 0.0, 0.0, 0.0, 0.0, 0.0, 0.0, 0.0, 0.0, 0.0, 0.0, 0.0, 0.0, 0.0, 0.0, 0.0, 0.0, 0.0, 0.0, 0.0, 0.0, 0.0, 0.0, 0.0, 0.0, 0.0, 0.0, 0.0, 0.0, 0.0, 0.0, 0.0, 0.0, 0.0, 0.0, 0.0, 0.0, 0.0, 0.0, 0.0, 0.0, 0.0, 0.0, 0.0, 0.0, 0.0, 0.0, 0.0, 0.0, 0.0, 0.0, 0.0, 0.0, 0.0, 0.0, 0.0, 0.0, 0.0, 0.0, 0.0, 0.0, 0.0, 0.0, 0.0, 0.0, 0.0, 0.0, 0.0, 0.0, 0.0, 0.0, 0.0, 0.0, 0.0, 0.0, 0.0, 0.0, 0.0, 0.0, 0.0, 0.0, 0.0, 0.0, 0.0, 0.0, 0.0, 0.0, 0.0, 0.0, 0.0, 0.0, 0.0, 0.0, 0.0, 0.0, 0.0, 0.0, 0.0, 0.0, 0.0, 0.0, 0.0, 0.0, 0.0, 0.0, 0.0, 0.0, 0.0, 0.0, 0.0, 0.0, 0.0, 0.0, 0.0, 0.0, 0.0, 0.0, 0.0, 0.0, 0.0, 0.0, 0.0, 0.0, 0.0, 0.0, 0.0, 0.0, 0.0, 0.0, 0.0, 0.0, 0.0, 0.0, 0.0, 0.0, 0.0, 0.0, 0.0, 0.0, 0.0, 0.0, 0.0, 0.0, 0.0, 0.0, 0.0, 0.0, 0.0, 0.0, 0.0, 0.0, 0.0, 0.0, 0.0, 0.0, 0.0, 0.0, 0.0, 0.0, 0.0, 0.0, 0.0, 0.0, 0.0, 0.0, 0.0, 0.0, 0.0, 0.0, 0.0, 0.0, 0.0, 0.0, 0.0, 0.0, 0.0, 0.0, 0.0, 0.0, 0.0, 0.0, 0.0, 0.0, 0.0, 0.0, 0.0, 0.0, 0.0, 0.0, 0.0, 0.0, 0.0, 0.0, 0.0, 0.0, 0.0, 0.0, 0.0, 0.0, 0.0, 0.0, 0.0, 0.0, 0.0, 0.0, 0.0, 0.0, 0.0, 0.0, 0.0, 0.0, 0.0, 0.0, 0.0, 0.0, 0.0, 0.0, 0.0, 0.0, 0.0, 0.0, 0.0, 0.0, 0.0, 0.0, 0.0, 0.0, 0.0, 0.0, 0.0, 0.0, 0.0, 0.0, 0.0, 0.0, 0.0, 0.0, 0.0, 0.0, 0.0, 0.0, 0.0, 0.0, 0.0, 0.0, 0.0, 0.0, 0.0, 0.0, 0.0, 0.0, 0.0, 0.0, 0.0, 0.0, 0.0, 0.0, 0.0, 0.0, 0.0, 0.0, 0.0, 0.0, 0.0, 0.0, 0.0, 0.0, 0.0, 0.0, 0.0, 0.0, 0.0, 0.0, 0.0, 0.0, 0.0, 0.0, 0.0, 0.0, 0.0, 0.0, 0.0, 0.0, 0.0, 0.0, 0.0, 0.0, 0.0, 0.0, 0.0, 0.0, 0.0, 0.0, 0.0, 0.0, 0.0, 0.0, 0.0, 0.0, 0.0, 0.0, 0.0, 0.0, 0.0, 0.0, 0.0, 0.0, 0.0, 0.0, 0.0, 0.0, 0.0, 0.0, 0.0, 0.0, 0.0, 0.0, 0.0, 0.0, 0.0, 0.0, 0.0, 0.0, 0.0, 0.0, 0.0, 0.0, 0.0, 0.0, 0.0, 0.0, 0.0, 0.0, 0.0, 0.0, 0.0, 0.0, 0.0, 0.0, 0.0, 0.0, 0.0, 0.0, 0.0, 0.0, 0.0, 0.0, 0.0, 0.0, 0.0, 0.0, 0.0, 0.0, 0.0, 0.0, 0.0, 0.0, 0.0, 0.0, 0.0, 0.0, 0.0, 0.0, 0.0, 0.0, 0.0, 0.0, 0.0, 0.0, 0.0, 0.0, 0.0, 0.0, 0.0, 0.0, 0.0, 0.0, 0.0, 0.0, 0.0, 0.0, 0.0, 0.0, 0.0, 0.0, 0.0, 0.0, 0.0, 0.0, 0.0, 0.0, 0.0, 0.0, 0.0, 0.0, 0.0, 0.0, 0.0, 0.0, 0.0, 0.0, 0.0, 0.0, 0.0, 0.0, 0.0, 0.0, 0.0, 0.0, 0.0, 0.0, 0.0, 0.0, 0.0, 0.0, 0.0, 0.0, 0.0, 0.0, 0.0, 0.0, 0.0, 0.0, 0.0, 0.0, 0.0, 0.0, 0.0, 0.0, 0.0, 0.0, 0.0, 0.0, 0.0, 0.0, 0.0, 0.0, 0.0, 0.0, 0.0, 0.0, 0.0, 0.0, 0.0, 0.0, 0.0, 0.0, 0.0, 0.0, 0.0, 0.0, 0.0, 0.0, 0.0, 0.0, 0.0, 0.0, 0.0, 0.0, 0.0, 0.0, 0.0, 0.0, 0.0, 0.0, 0.0, 0.0, 0.0, 0.0, 0.0, 0.0, 0.0, 0.0, 0.0, 0.0, 0.0, 0.0, 0.0, 0.0, 0.0, 0.0, 0.0, 0.0, 0.0, 0.0, 0.0, 0.0, 0.0, 0.0, 0.0, 0.0, 0.0, 0.0, 0.0, 0.0, 0.0, 0.0, 0.0, 0.0, 0.0, 0.0, 0.0, 0.0, 0.0, 0.0, 0.0, 0.0, 0.0, 0.0, 0.0, 0.0, 0.0, 0.0, 0.0, 0.0, 0.0, 0.0, 0.0, 0.0, 0.0, 0.0, 0.0, 0.0, 0.0, 0.0, 0.0, 0.0, 0.0, 0.0, 0.0, 0.0, 0.0, 0.0, 0.0, 0.0, 0.0, 0.0, 0.0, 0.0, 0.0, 0.0, 0.0, 0.0, 0.0, 0.0, 0.0, 0.0, 0.0, 0.0, 0.0, 0.0, 0.0, 0.0, 0.0, 0.0, 0.0, 0.0, 0.0, 0.0, 0.0, 0.0, 0.0, 0.0, 0.0, 0.0, 0.0, 0.0, 0.0, 0.0, 0.0, 0.0, 0.0, 0.0, 0.0, 0.0, 0.0, 0.0, 0.0, 0.0, 0.0, 0.0, 0.0, 0.0, 0.0, 0.0, 0.0, 0.0, 0.0, 0.0, 0.0, 0.0, 0.0, 0.0, 0.0, 0.0, 0.0, 0.0, 0.0, 0.0, 0.0, 0.0, 0.0, 0.0, 0.0, 0.0, 0.0, 0.0, 0.0, 0.0, 0.0, 0.0, 0.0, 0.0, 0.0, 0.0, 0.0, 0.0, 0.0, 0.0, 0.0, 0.0, 0.0, 0.0, 0.0, 0.0, 0.0, 0.0, 0.0, 0.0, 0.0, 0.0, 0.0, 0.0, 0.0, 0.0, 0.0, 0.0, 0.0, 0.0, 0.0, 0.0, 0.0, 0.0, 0.0, 0.0, 0.0, 0.0, 0.0, 0.0, 0.0, 0.0, 0.0, 0.0, 0.0, 0.0, 0.0, 0.0, 0.0, 0.0, 0.0, 0.0, 0.0, 0.0, 0.0, 0.0, 0.0, 0.0, 0.0, 0.0, 0.0, 0.0, 0.0, 0.0, 0.0, 0.0, 0.0, 0.0, 0.0, 0.0, 0.0, 0.0, 0.0, 0.0, 0.0, 0.0, 0.0, 0.0, 0.0, 0.0, 0.0, 0.0, 0.0, 0.0, 0.0, 0.0, 0.0, 0.0, 0.0, 0.0, 0.0, 0.0, 0.0, 0.0, 0.0, 0.0, 0.0, 0.0, 0.0, 0.0, 0.0, 0.0, 0.0, 0.0, 0.0, 0.0, 0.0, 0.0, 0.0, 0.0, 0.0, 0.0, 0.0, 0.0, 0.0, 0.0, 0.0, 0.0, 0.0, 0.0, 0.0, 0.0, 0.0, 0.0, 0.0, 0.0, 0.0, 0.0, 0.0, 0.0, 0.0, 0.0, 0.0, 0.0, 0.0, 0.0, 0.0, 0.0, 0.0, 0.0, 0.0, 0.0, 0.0, 0.0, 0.0, 0.0, 0.0, 0.0, 0.0, 0.0, 0.0, 0.0, 0.0, 0.0, 0.0, 0.0, 0.0, 0.0, 0.0, 0.0, 0.0, 0.0, 0.0, 0.0, 0.0, 0.0, 0.0, 0.0, 0.0, 0.0, 0.0, 0.0, 0.0, 0.0, 0.0, 0.0, 0.0, 0.0, 0.0, 0.0, 0.0, 0.0, 0.0, 0.0, 0.0, 0.0, 0.0, 0.0, 0.0, 0.0, 0.0, 0.0, 0.0, 0.0, 0.0, 0.0, 0.0, 0.0, 0.0, 0.0, 0.0, 0.0, 0.0, 0.0, 0.0, 0.0, 0.0, 0.0, 0.0, 0.0, 0.0, 0.0, 0.0, 0.0, 0.0, 0.0, 0.0, 0.0, 0.0, 0.0, 0.0, 0.0, 0.0, 0.0, 0.0, 0.0, 0.0, 0.0, 0.0, 0.0, 0.0, 0.0, 0.0, 0.0, 0.0, 0.0, 0.0, 0.0, 0.0, 0.0, 0.0, 0.0, 0.0, 0.0, 0.0, 0.0, 0.0, 0.0, 0.0, 0.0, 0.0, 0.0, 0.0, 0.0, 0.0, 0.0, 0.0, 0.0, 0.0, 0.0, 0.0, 0.0, 0.0, 0.0, 0.0, 0.0, 0.0, 0.0, 0.0, 0.0, 0.0, 0.0, 0.0, 0.0, 0.0, 0.0, 0.0, 0.0, 0.0, 0.0, 0.0, 0.0, 0.0, 0.0, 0.0, 0.0, 0.0, 0.0, 0.0, 0.0, 0.0, 0.0, 0.0, 0.0, 0.0, 0.0, 0.0, 0.0, 0.0, 0.0, 0.0, 0.0, 0.0, 0.0, 0.0, 0.0, 0.0, 0.0, 0.0, 0.0, 0.0, 0.0, 0.0, 0.0, 0.0, 0.0, 0.0, 0.0, 0.0, 0.0, 0.0, 0.0, 0.0, 0.0, 0.0, 0.0, 0.0, 0.0, 0.0, 0.0, 0.0, 0.0, 0.0, 0.0, 0.0, 0.0, 0.0, 0.0, 0.0, 0.0, 0.0, 0.0, 0.0, 0.0, 0.0, 0.0, 0.0, 0.0, 0.0, 0.0, 0.0, 0.0, 0.0, 0.0, 0.0, 0.0, 0.0, 0.0, 0.0, 0.0, 0.0, 0.0, 0.0, 0.0, 0.0, 0.0, 0.0, 0.0, 0.0, 0.0, 0.0, 0.0, 0.0, 0.0, 0.0, 0.0, 0.0, 0.0, 0.0, 0.0, 0.0, 0.0, 0.0, 0.0, 0.0, 0.0, 0.0, 0.0, 0.0, 0.0, 0.0, 0.0, 0.0, 0.0, 0.0, 0.0, 0.0, 0.0, 0.0, 0.0, 0.0, 0.0, 0.0, 0.0, 0.0, 0.0, 0.0, 0.0, 0.0, 0.0, 0.0, 0.0, 0.0, 0.0, 0.0, 0.0, 0.0, 0.0, 0.0, 0.0, 0.0, 0.0, 0.0, 0.0, 0.0, 0.0, 0.0, 0.0, 0.0, 0.0, 0.0, 0.0, 0.0, 0.0, 0.0, 0.0, 0.0, 0.0, 0.0, 0.0, 0.0, 0.0, 0.0, 0.0, 0.0, 0.0, 0.0, 0.0, 0.0, 0.0, 0.0, 0.0, 0.0, 0.0, 0.0, 0.0, 0.0, 0.0, 0.0, 0.0, 0.0, 0.0, 0.0, 0.0, 0.0, 0.0, 0.0, 0.0, 0.0, 0.0, 0.0, 0.0, 0.0, 0.0, 0.0, 0.0, 0.0, 0.0, 0.0, 0.0, 0.0, 0.0, 0.0, 0.0, 0.0, 0.0, 0.0, 0.0, 0.0, 0.0, 0.0, 0.0, 0.0, 0.0, 0.0, 0.0, 0.0, 0.0, 0.0, 0.0, 0.0, 0.0, 0.0, 0.0, 0.0, 0.0, 0.0, 0.0, 0.0, 0.0, 0.0, 0.0, 0.0, 0.0, 0.0, 0.0, 0.0, 0.0, 0.0, 0.0, 0.0, 0.0, 0.0, 0.0, 0.0, 0.0, 0.0, 0.0, 0.0, 0.0, 0.0, 0.0, 0.0, 0.0, 0.0, 0.0, 0.0, 0.0, 0.0, 0.0, 0.0, 0.0, 0.0, 0.0, 0.0, 0.0, 0.0, 0.0, 0.0, 0.0, 0.0, 0.0, 0.0, 0.0, 0.0, 0.0, 0.0, 0.0, 0.0, 0.0, 0.0, 0.0, 0.0, 0.0, 0.0, 0.0, 0.0, 0.0, 0.0, 0.0, 0.0, 0.0, 0.0, 0.0, 0.0, 0.0, 0.0, 0.0, 0.0, 0.0, 0.0, 0.0, 0.0, 0.0, 0.0, 0.0, 0.0, 0.0, 0.0, 0.0, 0.0, 0.0, 0.0, 0.0, 0.0, 0.0, 0.0, 0.0, 0.0, 0.0, 0.0, 0.0, 0.0, 0.0, 0.0, 0.0, 0.0, 0.0, 0.0, 0.0, 0.0, 0.0, 0.0, 0.0, 0.0, 0.0, 0.0, 0.0, 0.0, 0.0, 0.0, 0.0, 0.0, 0.0, 0.0, 0.0, 0.0, 0.0, 0.0, 0.0, 0.0, 0.0, 0.0, 0.0, 0.0, 0.0, 0.0, 0.0, 0.0, 0.0, 0.0, 0.0, 0.0, 0.0, 0.0, 0.0, 0.0, 0.0, 0.0, 0.0, 0.0, 0.0, 0.0, 0.0, 0.0, 0.0, 0.0, 0.0, 0.0, 0.0, 0.0, 0.0, 0.0, 0.0, 0.0, 0.0, 0.0, 0.0, 0.0, 0.0, 0.0, 0.0, 0.0, 0.0, 0.0, 0.0, 0.0, 0.0, 0.0, 0.0, 0.0, 0.0, 0.0, 0.0, 0.0, 0.0, 0.0, 0.0, 0.0, 0.0, 0.0, 0.0, 0.0, 0.0, 0.0, 0.0, 0.0, 0.0, 0.0, 0.0, 0.0, 0.0, 0.0, 0.0, 0.0, 0.0, 0.0, 0.0, 0.0, 0.0, 0.0, 0.0, 0.0, 0.0, 0.0, 0.0, 0.0, 0.0, 0.0, 0.0, 0.0, 0.0, 0.0, 0.0, 0.0, 0.0, 0.0, 0.0, 0.0, 0.0, 0.0, 0.0, 0.0, 0.0, 0.0, 0.0, 0.0, 0.0, 0.0, 0.0, 0.0, 0.0, 0.0, 0.0, 0.0, 0.0, 0.0, 0.0, 0.0, 0.0, 0.0, 0.0, 0.0, 0.0, 0.0, 0.0, 0.0, 0.0, 0.0, 0.0, 0.0, 0.0, 0.0, 0.0, 0.0, 0.0, 0.0, 0.0, 0.0, 0.0, 0.0, 0.0, 0.0, 0.0, 0.0, 0.0, 0.0, 0.0, 0.0, 0.0, 0.0, 0.0, 0.0, 0.0, 0.0, 0.0, 0.0, 0.0, 0.0, 0.0, 0.0, 0.0, 0.0, 0.0, 0.0, 0.0, 0.0, 0.0, 0.0, 0.0, 0.0, 0.0, 0.0, 0.0, 0.0, 0.0, 0.0, 0.0, 0.0, 0.0, 0.0, 0.0, 0.0, 0.0, 0.0, 0.0, 0.0, 0.0, 0.0, 0.0, 0.0, 0.0, 0.0, 0.0, 0.0, 0.0, 0.0, 0.0, 0.0, 0.0, 0.0, 0.0, 0.0, 0.0, 0.0, 0.0, 0.0, 0.0, 0.0, 0.0, 0.0, 0.0, 0.0, 0.0, 0.0, 0.0, 0.0, 0.0, 0.0, 0.0, 0.0, 0.0, 0.0, 0.0, 0.0, 0.0, 0.0, 0.0, 0.0, 0.0, 0.0, 0.0, 0.0, 0.0, 0.0, 0.0, 0.0, 0.0, 0.0, 0.0, 0.0, 0.0, 0.0, 0.0, 0.0, 0.0, 0.0, 0.0, 0.0, 0.0, 0.0, 0.0, 0.0, 0.0, 0.0, 0.0, 0.0, 0.0, 0.0, 0.0, 0.0, 0.0, 0.0, 0.0, 0.0, 0.0, 0.0, 0.0, 0.0, 0.0, 0.0, 0.0, 0.0, 0.0, 0.0, 0.0, 0.0, 0.0, 0.0, 0.0, 0.0, 0.0, 0.0, 0.0, 0.0, 0.0, 0.0, 0.0, 0.0, 0.0, 0.0, 0.0, 0.0, 0.0, 0.0, 0.0, 0.0, 0.0, 0.0, 0.0, 0.0, 0.0, 0.0, 0.0, 0.0, 0.0, 0.0, 0.0, 0.0, 0.0, 0.0, 0.0, 0.0, 0.0, 0.0, 0.0, 0.0, 0.0, 0.0, 0.0, 0.0, 0.0, 0.0, 0.0, 0.0, 0.0, 0.0, 0.0, 0.0, 0.0, 0.0, 0.0, 0.0, 0.0, 0.0, 0.0, 0.0, 0.0, 0.0, 0.0, 0.0, 0.0, 0.0, 0.0, 0.0, 0.0, 0.0, 0.0, 0.0, 0.0, 0.0, 0.0, 0.0, 0.0, 0.0, 0.0, 0.0, 0.0, 0.0, 0.0, 0.0, 0.0, 0.0, 0.0, 0.0, 0.0, 0.0, 0.0, 0.0, 0.0, 0.0, 0.0, 0.0, 0.0, 0.0, 0.0, 0.0, 0.0, 0.0, 0.0, 0.0, 0.0, 0.0, 0.0, 0.0, 0.0, 0.0, 0.0, 0.0, 0.0, 0.0, 0.0, 0.0, 0.0, 0.0, 0.0, 0.0, 0.0, 0.0, 0.0, 0.0, 0.0, 0.0, 0.0, 0.0, 0.0, 0.0, 0.0, 0.0, 0.0, 0.0, 0.0, 0.0, 0.0, 0.0, 0.0, 0.0, 0.0, 0.0, 0.0, 0.0, 0.0, 0.0, 0.0, 0.0, 0.0, 0.0, 0.0, 0.0, 0.0, 0.0, 0.0, 0.0, 0.0, 0.0, 0.0, 0.0, 0.0, 0.0, 0.0, 0.0, 0.0, 0.0, 0.0, 0.0, 0.0, 0.0, 0.0, 0.0, 0.0, 0.0, 0.0, 0.0, 0.0, 0.0, 0.0, 0.0, 0.0, 0.0, 0.0, 0.0, 0.0, 0.0, 0.0, 0.0, 0.0, 0.0, 0.0, 0.0, 0.0, 0.0, 0.0, 0.0, 0.0, 0.0, 0.0, 0.0, 0.0, 0.0, 0.0, 0.0, 0.0, 0.0, 0.0, 0.0, 0.0, 0.0, 0.0, 0.0, 0.0, 0.0, 0.0, 0.0, 0.0, 0.0, 0.0, 0.0, 0.0, 0.0, 0.0, 0.0, 0.0, 0.0, 0.0, 0.0, 0.0, 0.0, 0.0, 0.0, 0.0, 0.0, 0.0, 0.0, 0.0, 0.0, 0.0, 0.0, 0.0, 0.0, 0.0, 0.0, 0.0, 0.0, 0.0, 0.0, 0.0, 0.0, 0.0, 0.0, 0.0, 0.0, 0.0, 0.0, 0.0, 0.0, 0.0, 0.0, 0.0, 0.0, 0.0, 0.0, 0.0, 0.0, 0.0, 0.0, 0.0, 0.0, 0.0, 0.0, 0.0, 0.0, 0.0, 0.0, 0.0, 0.0, 0.0, 0.0, 0.0, 0.0, 0.0, 0.0, 0.0, 0.0, 0.0, 0.0, 0.0, 0.0, 0.0, 0.0, 0.0, 0.0, 0.0, 0.0, 0.0, 0.0, 0.0, 0.0, 0.0, 0.0, 0.0, 0.0, 0.0, 0.0, 0.0, 0.0, 0.0, 0.0, 0.0, 0.0, 0.0, 0.0, 0.0, 0.0, 0.0, 0.0, 0.0, 0.0, 0.0, 0.0, 0.0, 0.0, 0.0, 0.0, 0.0, 0.0, 0.0, 0.0, 0.0, 0.0, 0.0, 0.0, 0.0, 0.0, 0.0, 0.0, 0.0, 0.0, 0.0, 0.0, 0.0, 0.0, 0.0, 0.0, 0.0, 0.0, 0.0, 0.0, 0.0, 0.0, 0.0, 0.0, 0.0, 0.0, 0.0, 0.0, 0.0, 0.0, 0.0, 0.0, 0.0, 0.0, 0.0, 0.0, 0.0, 0.0, 0.0, 0.0, 0.0, 0.0, 0.0, 0.0, 0.0, 0.0, 0.0, 0.0, 0.0, 0.0, 0.0, 0.0, 0.0, 0.0, 0.0, 0.0, 0.0, 0.0, 0.0, 0.0, 0.0, 0.0, 0.0, 0.0, 0.0, 0.0, 0.0, 0.0, 0.0, 0.0, 0.0, 0.0, 0.0, 0.0, 0.0, 0.0, 0.0, 0.0, 0.0, 0.0, 0.0, 0.0, 0.0, 0.0, 0.0, 0.0, 0.0, 0.0, 0.0, 0.0, 0.0, 0.0, 0.0, 0.0, 0.0, 0.0, 0.0, 0.0, 0.0, 0.0, 0.0, 0.0, 0.0, 0.0, 0.0, 0.0, 0.0, 0.0, 0.0, 0.0, 0.0, 0.0, 0.0, 0.0, 0.0, 0.0, 0.0, 0.0, 0.0, 0.0, 0.0, 0.0, 0.0, 0.0, 0.0, 0.0, 0.0, 0.0, 0.0, 0.0, 0.0, 0.0, 0.0, 0.0, 0.0, 0.0, 0.0, 0.0, 0.0, 0.0, 0.0, 0.0, 0.0, 0.0, 0.0, 0.0, 0.0, 0.0, 0.0, 0.0, 0.0, 0.0, 0.0, 0.0, 0.0, 0.0, 0.0, 0.0, 0.0, 0.0, 0.0, 0.0, 0.0, 0.0, 0.0, 0.0, 0.0, 0.0, 0.0, 0.0, 0.0, 0.0, 0.0, 0.0, 0.0, 0.0, 0.0, 0.0, 0.0, 0.0, 0.0, 0.0, 0.0, 0.0, 0.0, 0.0, 0.0, 0.0, 0.0, 0.0, 0.0, 0.0, 0.0, 0.0, 0.0, 0.0, 0.0, 0.0, 0.0, 0.0, 0.0, 0.0, 0.0, 0.0, 0.0, 0.0, 0.0, 0.0, 0.0, 0.0, 0.0, 0.0, 0.0, 0.0, 0.0, 0.0, 0.0, 0.0, 0.0, 0.0, 0.0, 0.0, 0.0, 0.0, 0.0, 0.0, 0.0, 0.0, 0.0, 0.0, 0.0, 0.0, 0.0, 0.0, 0.0, 0.0, 0.0, 0.0, 0.0, 0.0, 0.0, 0.0, 0.0, 0.0, 0.0, 0.0, 0.0, 0.0, 0.0, 0.0, 0.0, 0.0, 0.0, 0.0, 0.0, 0.0, 0.0, 0.0, 0.0, 0.0, 0.0, 0.0, 0.0, 0.0, 0.0, 0.0, 0.0, 0.0, 0.0, 0.0, 0.0, 0.0, 0.0, 0.0, 0.0, 0.0, 0.0, 0.0, 0.0, 0.0, 0.0, 0.0, 0.0, 0.0, 0.0, 0.0, 0.0, 0.0, 0.0, 0.0, 0.0, 0.0, 0.0, 0.0, 0.0, 0.0, 0.0, 0.0, 0.0, 0.0, 0.0, 0.0, 0.0, 0.0, 0.0, 0.0, 0.0, 0.0, 0.0, 0.0, 0.0, 0.0, 0.0, 0.0, 0.0, 0.0, 0.0, 0.0, 0.0, 0.0, 0.0, 0.0, 0.0, 0.0, 0.0, 0.0, 0.0, 0.0, 0.0, 0.0, 0.0, 0.0, 0.0, 0.0, 0.0, 0.0, 0.0, 0.0, 0.0, 0.0, 0.0, 0.0, 0.0, 0.0, 0.0, 0.0, 0.0, 0.0, 0.0, 0.0, 0.0, 0.0, 0.0, 0.0, 0.0, 0.0, 0.0, 0.0, 0.0, 0.0, 0.0, 0.0, 0.0, 0.0, 0.0, 0.0, 0.0, 0.0, 0.0, 0.0, 0.0, 0.0, 0.0, 0.0, 0.0, 0.0, 0.0, 0.0, 0.0, 0.0, 0.0, 0.0, 0.0, 0.0, 0.0, 0.0, 0.0, 0.0, 0.0, 0.0, 0.0, 0.0, 0.0, 0.0, 0.0, 0.0, 0.0, 0.0, 0.0, 0.0, 0.0, 0.0, 0.0, 0.0, 0.0, 0.0, 0.0, 0.0, 0.0, 0.0, 0.0, 0.0, 0.0, 0.0, 0.0, 0.0, 0.0, 0.0, 0.0, 0.0, 0.0, 0.0, 0.0, 0.0, 0.0, 0.0, 0.0, 0.0, 0.0, 0.0, 0.0, 0.0, 0.0, 0.0, 0.0, 0.0, 0.0, 0.0, 0.0, 0.0, 0.0, 0.0, 0.0, 0.0, 0.0, 0.0, 0.0, 0.0, 0.0, 0.0, 0.0, 0.0, 0.0, 0.0, 0.0, 0.0, 0.0, 0.0, 0.0, 0.0, 0.0, 0.0, 0.0, 0.0, 0.0, 0.0, 0.0, 0.0, 0.0, 0.0, 0.0, 0.0, 0.0, 0.0, 0.0, 0.0, 0.0, 0.0, 0.0, 0.0, 0.0, 0.0, 0.0, 0.0, 0.0, 0.0, 0.0, 0.0, 0.0, 0.0, 0.0, 0.0, 0.0, 0.0, 0.0, 0.0, 0.0, 0.0, 0.0, 0.0, 0.0, 0.0, 0.0, 0.0, 0.0, 0.0, 0.0, 0.0, 0.0, 0.0, 0.0, 0.0, 0.0, 0.0, 0.0, 0.0, 0.0, 0.0, 0.0, 0.0, 0.0, 0.0, 0.0, 0.0, 0.0, 0.0, 0.0, 0.0, 0.0, 0.0, 0.0, 0.0, 0.0, 0.0, 0.0, 0.0, 0.0, 0.0, 0.0, 0.0, 0.0, 0.0, 0.0, 0.0, 0.0, 0.0, 0.0, 0.0, 0.0, 0.0, 0.0, 0.0, 0.0, 0.0, 0.0, 0.0, 0.0, 0.0, 0.0, 0.0, 0.0, 0.0, 0.0, 0.0, 0.0, 0.0, 0.0, 0.0, 0.0, 0.0, 0.0, 0.0, 0.0, 0.0, 0.0, 0.0, 0.0, 0.0, 0.0, 0.0, 0.0, 0.0, 0.0, 0.0, 0.0, 0.0, 0.0, 0.0, 0.0, 0.0, 0.0, 0.0, 0.0, 0.0, 0.0, 0.0, 0.0, 0.0, 0.0, 0.0, 0.0, 0.0, 0.0, 0.0, 0.0, 0.0, 0.0, 0.0, 0.0, 0.0, 0.0, 0.0, 0.0, 0.0, 0.0, 0.0, 0.0, 0.0, 0.0, 0.0, 0.0, 0.0, 0.0, 0.0, 0.0, 0.0, 0.0, 0.0, 0.0, 0.0, 0.0, 0.0, 0.0, 0.0, 0.0, 0.0, 0.0, 0.0, 0.0, 0.0, 0.0, 0.0, 0.0, 0.0, 0.0, 0.0, 0.0, 0.0, 0.0, 0.0, 0.0, 0.0, 0.0, 0.0, 0.0, 0.0, 0.0, 0.0, 0.0, 0.0, 0.0, 0.0, 0.0, 0.0, 0.0, 0.0, 0.0, 0.0, 0.0, 0.0, 0.0, 0.0, 0.0, 0.0, 0.0, 0.0, 0.0, 0.0, 0.0, 0.0, 0.0, 0.0, 0.0, 0.0, 0.0, 0.0, 0.0, 0.0, 0.0, 0.0, 0.0, 0.0, 0.0, 0.0, 0.0, 0.0, 0.0, 0.0, 0.0, 0.0, 0.0, 0.0, 0.0, 0.0, 0.0, 0.0, 0.0, 0.0, 0.0, 0.0, 0.0, 0.0, 0.0, 0.0, 0.0, 0.0, 0.0, 0.0, 0.0, 0.0, 0.0, 0.0, 0.0, 0.0, 0.0, 0.0, 0.0, 0.0, 0.0, 0.0, 0.0, 0.0, 0.0, 0.0, 0.0, 0.0, 0.0, 0.0, 0.0, 0.0, 0.0, 0.0, 0.0, 0.0, 0.0, 0.0, 0.0, 0.0, 0.0, 0.0, 0.0, 0.0, 0.0, 0.0, 0.0, 0.0, 0.0, 0.0])
me_cookie.auto_texspace = False
me_cookie.update()

# ---- objects
ob_mancookie = bpy.data.objects.new('ManCookie', me_cookie)

# ---- transforms, parenting, visibility, modifiers, constraints
ob_mancookie.location = (0.0, 0.0, 0.0)

# ---- collection membership
scene.collection.objects.link(ob_mancookie)

# ---- scene / render settings (as saved in the file)
scene.frame_start = 1; scene.frame_end = 250; scene.frame_set(1)
scene.render.engine = 'BLENDER_EEVEE_NEXT'
scene.view_settings.view_transform = 'Filmic'
bpy.context.view_layer.update()

# ---- added for rendering (the .blend has no active camera and no usable light): camera, sun
cam_auto = bpy.data.cameras.new('AutoCamera')
cam_auto.lens = 50.0
cam_auto.sensor_width = 36.0
cam_auto.clip_end = 1000.0
ob_auto_camera = bpy.data.objects.new('AutoCamera', cam_auto)
scene.collection.objects.link(ob_auto_camera)
ob_auto_camera.location = (0.735196, -0.86744, 0.619494)
ob_auto_camera.rotation_euler = (1.09748, -7.21219e-08, 0.694738)
scene.camera = ob_auto_camera
light_auto_sun = bpy.data.lights.new('AutoSun', 'SUN')
light_auto_sun.energy = 3.0
light_auto_sun.angle = 0.0523599
ob_auto_sun = bpy.data.objects.new('AutoSun', light_auto_sun)
scene.collection.objects.link(ob_auto_sun)
ob_auto_sun.rotation_euler = (0.872665, 0.174533, 0.523599)
bpy.context.view_layer.update()

